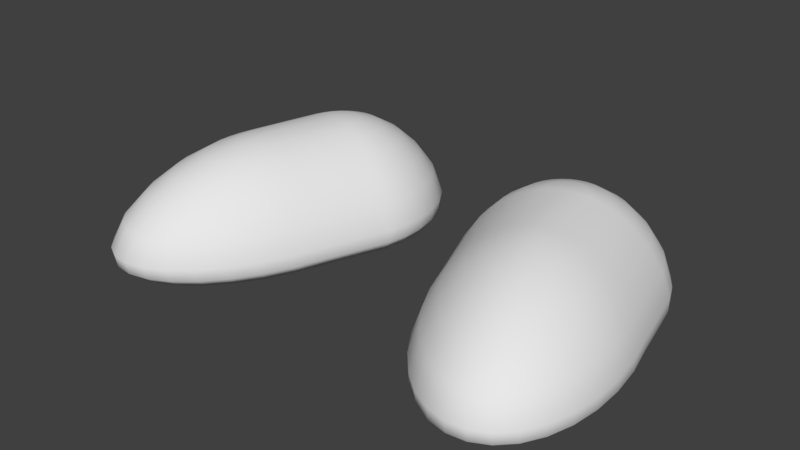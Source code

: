# Source: Feet.blend  (saved by Blender 2.78.0; exported with 4.5.12 LTS)
import bpy
from mathutils import Matrix  # noqa: F401  (used for matrix-valued properties, if any)

bpy.ops.wm.read_factory_settings(use_empty=True)
scene = bpy.context.scene
scene.name = 'Scene'

# ---- collections
col_collection_1 = bpy.data.collections.new('Collection 1'); scene.collection.children.link(col_collection_1)

# ---- world
world_world = bpy.data.worlds.new('World'); scene.world = world_world
world_world.color = (0.05088, 0.05088, 0.05088)
world_world.use_sun_shadow = False
world_world.sun_shadow_jitter_overblur = 0.0
world_world.cycles.sampling_method = 'MANUAL'

# ---- meshes
me_sphere = bpy.data.meshes.new('Sphere')
me_sphere.from_pydata([(0.1295, 0.1034, -0.03031), (0.1491, 0.1008, -0.03616), (0.168, 0.09321, -0.0418), (0.1854, 0.08082, -0.04699), (0.2006, 0.06415, -0.05154), (0.2131, 0.04383, -0.05527), (0.2211, 0.02066, -0.05718), (0.2217, 0.008721, -0.05573), (0.2169, 7.179e-09, -0.05224), (0.1475, 0.1008, -0.04036), (0.1647, 0.09321, -0.05002), (0.1806, 0.08082, -0.05893), (0.1946, 0.06415, -0.06673), (0.206, 0.04383, -0.07314), (0.2133, 0.02066, -0.07672), (0.2139, 0.008721, -0.07531), (0.2096, 6.373e-09, -0.07067), (0.1099, 0.1008, -0.02445), (0.06637, 1.19e-08, 0.05576), (0.06219, 0.008721, 0.06016), (0.063, 0.02066, 0.06238), (0.07059, 0.04383, 0.06081), (0.08242, 0.06415, 0.05728), (0.09683, 0.08082, 0.05298), (0.1133, 0.09321, 0.04807), (0.1311, 0.1008, 0.04274), (0.09105, 0.09321, -0.01882), (0.07366, 0.08082, -0.01363), (0.05843, 0.06415, -0.00908), (0.04593, 0.04383, -0.005346), (0.03823, 0.02066, -0.002587), (0.03853, 0.008721, -0.001053), (0.04444, 9.429e-09, -0.0007468), (0.04044, 8.58e-09, -0.02017), (0.03429, 0.008721, -0.02168), (0.034, 0.02066, -0.02318), (0.04205, 0.04383, -0.02418), (0.05514, 0.06415, -0.02509), (0.07108, 0.08082, -0.02621), (0.2295, 9.77e-09, 0.007044), (0.2354, 0.008721, 0.008424), (0.236, 0.02066, 0.01073), (0.2288, 0.04383, 0.01358), (0.2169, 0.06415, 0.01712), (0.2025, 0.08082, 0.02142), (0.1861, 0.09321, 0.02633), (0.1682, 0.1008, 0.03166), (0.08926, 0.09321, -0.02749), (0.109, 0.1008, -0.02887), (0.1089, 0.1008, -0.03334), (0.08903, 0.09321, -0.03626), (0.07073, 0.08082, -0.03895), (0.0547, 0.06415, -0.04131), (0.04154, 0.04383, -0.04324), (0.2365, 1.105e-08, 0.03627), (0.2429, 0.008721, 0.03946), (0.2434, 0.02066, 0.04172), (0.2356, 0.04383, 0.04192), (0.2227, 0.06415, 0.04122), (0.2071, 0.08082, 0.04036), (0.1892, 0.09321, 0.03937), (0.1698, 0.1008, 0.03831), (0.03344, 0.02066, -0.04403), (0.03373, 0.008721, -0.04256), (0.03992, 7.721e-09, -0.03983), (0.04288, 6.884e-09, -0.05899), (0.03687, 0.008721, -0.0629), (0.03658, 0.02066, -0.06433), (0.04441, 0.04383, -0.06181), (0.2402, 1.232e-08, 0.06532), (0.2467, 0.008721, 0.07031), (0.2472, 0.02066, 0.07251), (0.2391, 0.04383, 0.07008), (0.2257, 0.06415, 0.06516), (0.2094, 0.08082, 0.05917), (0.1908, 0.09321, 0.05233), (0.1707, 0.1008, 0.04491), (0.05714, 0.06415, -0.0571), (0.07265, 0.08082, -0.05136), (0.09035, 0.09321, -0.04481), (0.1096, 0.1008, -0.0377), (0.111, 0.1008, -0.04177), (0.09317, 0.09321, -0.0528), (0.07675, 0.08082, -0.06296), (0.2402, 1.353e-08, 0.09306), (0.2468, 0.008721, 0.09976), (0.2473, 0.02066, 0.1019), (0.2391, 0.04383, 0.09698), (0.2258, 0.06415, 0.08804), (0.2095, 0.08082, 0.07714), (0.1909, 0.09321, 0.06471), (0.1707, 0.1008, 0.05123), (0.06236, 0.06415, -0.07186), (0.05055, 0.04383, -0.07917), (0.04329, 0.02066, -0.08331), (0.0436, 0.008721, -0.08191), (0.04921, 6.101e-09, -0.07689), (0.05867, 5.403e-09, -0.09286), (0.05364, 0.008721, -0.09887), (0.2368, 1.464e-08, 0.1184), (0.2431, 0.008721, 0.1267), (0.2436, 0.02066, 0.1288), (0.2358, 0.04383, 0.1216), (0.2229, 0.06415, 0.109), (0.2072, 0.08082, 0.09358), (0.1893, 0.09321, 0.07603), (0.1699, 0.1008, 0.057), (0.05332, 0.02066, -0.1002), (0.05972, 0.04383, -0.09465), (0.07016, 0.06415, -0.08503), (0.08288, 0.08082, -0.0733), (0.0974, 0.09321, -0.05992), (0.1131, 0.1008, -0.0454), (0.1159, 0.1008, -0.04846), (0.2299, 1.56e-08, 0.1405), (0.2358, 0.008721, 0.1501), (0.2363, 0.02066, 0.1522), (0.2291, 0.04383, 0.1429), (0.2172, 0.06415, 0.1271), (0.2027, 0.08082, 0.1078), (0.1862, 0.09321, 0.08586), (0.1683, 0.1008, 0.06201), (0.1029, 0.09321, -0.06591), (0.09081, 0.08082, -0.08199), (0.08025, 0.06415, -0.09609), (0.07158, 0.04383, -0.1077), (0.06629, 0.02066, -0.1145), (0.06663, 0.008721, -0.1131), (0.0709, 4.817e-09, -0.1063), (0.2198, 1.638e-08, 0.1583), (0.2252, 0.008721, 0.169), (0.2257, 0.02066, 0.1711), (0.2194, 0.04383, 0.1602), (0.209, 0.06415, 0.1418), (0.1962, 0.08082, 0.1194), (0.1818, 0.09321, 0.09382), (0.166, 0.1008, 0.06606), (0.08543, 4.364e-09, -0.1166), (0.08206, 0.008721, -0.1241), (0.08169, 0.02066, -0.1254), (0.08567, 0.04383, -0.1177), (0.09222, 0.06415, -0.1046), (0.1002, 0.08082, -0.0887), (0.1093, 0.09321, -0.07053), (0.207, 1.695e-08, 0.1712), (0.2116, 0.008721, 0.1828), (0.2121, 0.02066, 0.1848), (0.207, 0.04383, 0.1728), (0.1984, 0.06415, 0.1525), (0.188, 0.08082, 0.1278), (0.176, 0.09321, 0.0996), (0.1631, 0.1008, 0.06901), (0.1192, 0.1008, -0.05081), (0.1229, 0.1008, -0.05238), (0.1166, 0.09321, -0.0736), (0.1108, 0.08082, -0.09316), (0.1056, 0.06415, -0.1103), (0.1014, 0.04383, -0.1244), (0.09893, 0.02066, -0.1327), (0.192, 1.728e-08, 0.1788), (0.1956, 0.008721, 0.1909), (0.1962, 0.02066, 0.1929), (0.1924, 0.04383, 0.1801), (0.186, 0.06415, 0.1588), (0.1782, 0.08082, 0.1327), (0.1693, 0.09321, 0.103), (0.1597, 0.1008, 0.07074), (0.09933, 0.008721, -0.1314), (0.1017, 4.063e-09, -0.1235), (0.1191, 3.925e-09, -0.1267), (0.1178, 0.008721, -0.1348), (0.1174, 0.02066, -0.1361), (0.1183, 0.04383, -0.1274), (0.12, 0.06415, -0.1129), (0.1752, 1.736e-08, 0.1808), (0.1778, 0.008721, 0.1929), (0.1784, 0.02066, 0.1949), (0.1761, 0.04383, 0.182), (0.1722, 0.06415, 0.1603), (0.1673, 0.08082, 0.134), (0.1618, 0.09321, 0.1038), (0.1559, 0.1008, 0.07117), (0.122, 0.08082, -0.0952), (0.1243, 0.09321, -0.07501), (0.1269, 0.1008, -0.0531), (0.1309, 0.1008, -0.05294), (0.1323, 0.09321, -0.0747), (0.1336, 0.08082, -0.09476), (0.1347, 0.06415, -0.1123), (0.1574, 1.72e-08, 0.1769), (0.1589, 0.008721, 0.1888), (0.1595, 0.02066, 0.1908), (0.1588, 0.04383, 0.1783), (0.1575, 0.06415, 0.1572), (0.1558, 0.08082, 0.1315), (0.1539, 0.09321, 0.1021), (0.1518, 0.1008, 0.07031), (0.1356, 0.04383, -0.1268), (0.1363, 0.02066, -0.1354), (0.1367, 0.008721, -0.134), (0.1369, 3.955e-09, -0.126), (0.1545, 4.153e-09, -0.1215), (0.1554, 0.008721, -0.1292), (0.1549, 0.02066, -0.1306), (0.1526, 0.04383, -0.1224), (0.1392, 1.678e-08, 0.1675), (0.1396, 0.008721, 0.1788), (0.1402, 0.02066, 0.1809), (0.1412, 0.04383, 0.1692), (0.1425, 0.06415, 0.1494), (0.144, 0.08082, 0.1254), (0.1458, 0.09321, 0.09794), (0.1477, 0.1008, 0.06816), (0.1497, 0.1034, 0.0372), (0.1492, 0.06415, -0.1086), (0.1449, 0.08082, -0.09183), (0.1401, 0.09321, -0.07269), (0.1349, 0.1008, -0.05191), (0.1387, 0.1008, -0.05006), (0.1476, 0.09321, -0.06904), (0.1557, 0.08082, -0.08654), (0.1214, 1.614e-08, 0.1529), (0.1206, 0.008721, 0.1633), (0.1213, 0.02066, 0.1653), (0.1239, 0.04383, 0.155), (0.1278, 0.06415, 0.1374), (0.1325, 0.08082, 0.1159), (0.1378, 0.09321, 0.0914), (0.1436, 0.1008, 0.06483), (0.1629, 0.06415, -0.1019), (0.1688, 0.04383, -0.1145), (0.1726, 0.02066, -0.1219), (0.1731, 0.008721, -0.1206), (0.1711, 4.51e-09, -0.1133), (0.1863, 5.012e-09, -0.1018), (0.1891, 0.008721, -0.1084), (0.1046, 1.53e-08, 0.1336), (0.1028, 0.008721, 0.1428), (0.1035, 0.02066, 0.1449), (0.1076, 0.04383, 0.1362), (0.1139, 0.06415, 0.1214), (0.1216, 0.08082, 0.1034), (0.1303, 0.09321, 0.08279), (0.1398, 0.1008, 0.06044), (0.1886, 0.02066, -0.1097), (0.1834, 0.04383, -0.1033), (0.1754, 0.06415, -0.0924), (0.1655, 0.08082, -0.07909), (0.1543, 0.09321, -0.06391), (0.1422, 0.1008, -0.04744), (0.1451, 0.1008, -0.04416), (0.08943, 1.428e-08, 0.1103), (0.08667, 0.008721, 0.1181), (0.08745, 0.02066, 0.1202), (0.09294, 0.04383, 0.1137), (0.1014, 0.06415, 0.1023), (0.1118, 0.08082, 0.08833), (0.1236, 0.09321, 0.07242), (0.1364, 0.1008, 0.05515), (0.1601, 0.09321, -0.05749), (0.1739, 0.08082, -0.06977), (0.1861, 0.06415, -0.08053), (0.196, 0.04383, -0.08936), (0.2023, 0.02066, -0.09446), (0.2029, 0.008721, -0.09308), (0.1992, 5.641e-09, -0.08741), (0.07653, 1.314e-08, 0.08405), (0.07297, 0.008721, 0.0902), (0.07377, 0.02066, 0.09238), (0.08044, 0.04383, 0.08825), (0.09079, 0.06415, 0.08061), (0.1034, 0.08082, 0.07131), (0.1178, 0.09321, 0.06069), (0.1334, 0.1008, 0.04918), (-0.1295, 0.1034, -0.03031), (-0.1491, 0.1008, -0.03616), (-0.168, 0.09321, -0.0418), (-0.1854, 0.08082, -0.04699), (-0.2006, 0.06415, -0.05154), (-0.2131, 0.04383, -0.05527), (-0.2211, 0.02066, -0.05718), (-0.2217, 0.008721, -0.05573), (-0.2169, 7.179e-09, -0.05224), (-0.1475, 0.1008, -0.04036), (-0.1647, 0.09321, -0.05002), (-0.1806, 0.08082, -0.05893), (-0.1946, 0.06415, -0.06673), (-0.206, 0.04383, -0.07314), (-0.2133, 0.02066, -0.07672), (-0.2139, 0.008721, -0.07531), (-0.2096, 6.373e-09, -0.07067), (-0.1099, 0.1008, -0.02445), (-0.06637, 1.19e-08, 0.05576), (-0.06219, 0.008721, 0.06016), (-0.063, 0.02066, 0.06238), (-0.07059, 0.04383, 0.06081), (-0.08242, 0.06415, 0.05728), (-0.09683, 0.08082, 0.05298), (-0.1133, 0.09321, 0.04807), (-0.1311, 0.1008, 0.04274), (-0.09105, 0.09321, -0.01882), (-0.07366, 0.08082, -0.01363), (-0.05843, 0.06415, -0.00908), (-0.04593, 0.04383, -0.005346), (-0.03823, 0.02066, -0.002587), (-0.03853, 0.008721, -0.001053), (-0.04444, 9.429e-09, -0.0007468), (-0.04044, 8.58e-09, -0.02017), (-0.03429, 0.008721, -0.02168), (-0.034, 0.02066, -0.02318), (-0.04205, 0.04383, -0.02418), (-0.05514, 0.06415, -0.02509), (-0.07108, 0.08082, -0.02621), (-0.2295, 9.77e-09, 0.007044), (-0.2354, 0.008721, 0.008424), (-0.236, 0.02066, 0.01073), (-0.2288, 0.04383, 0.01358), (-0.2169, 0.06415, 0.01712), (-0.2025, 0.08082, 0.02142), (-0.1861, 0.09321, 0.02633), (-0.1682, 0.1008, 0.03166), (-0.08926, 0.09321, -0.02749), (-0.109, 0.1008, -0.02887), (-0.1089, 0.1008, -0.03334), (-0.08903, 0.09321, -0.03626), (-0.07073, 0.08082, -0.03895), (-0.0547, 0.06415, -0.04131), (-0.04154, 0.04383, -0.04324), (-0.2365, 1.105e-08, 0.03627), (-0.2429, 0.008721, 0.03946), (-0.2434, 0.02066, 0.04172), (-0.2356, 0.04383, 0.04192), (-0.2227, 0.06415, 0.04122), (-0.2071, 0.08082, 0.04036), (-0.1892, 0.09321, 0.03937), (-0.1698, 0.1008, 0.03831), (-0.03344, 0.02066, -0.04403), (-0.03373, 0.008721, -0.04256), (-0.03992, 7.721e-09, -0.03983), (-0.04288, 6.884e-09, -0.05899), (-0.03687, 0.008721, -0.0629), (-0.03658, 0.02066, -0.06433), (-0.04441, 0.04383, -0.06181), (-0.2402, 1.232e-08, 0.06532), (-0.2467, 0.008721, 0.07031), (-0.2472, 0.02066, 0.07251), (-0.2391, 0.04383, 0.07008), (-0.2257, 0.06415, 0.06516), (-0.2094, 0.08082, 0.05917), (-0.1908, 0.09321, 0.05233), (-0.1707, 0.1008, 0.04491), (-0.05714, 0.06415, -0.0571), (-0.07265, 0.08082, -0.05136), (-0.09035, 0.09321, -0.04481), (-0.1096, 0.1008, -0.0377), (-0.111, 0.1008, -0.04177), (-0.09317, 0.09321, -0.0528), (-0.07675, 0.08082, -0.06296), (-0.2402, 1.353e-08, 0.09306), (-0.2468, 0.008721, 0.09976), (-0.2473, 0.02066, 0.1019), (-0.2391, 0.04383, 0.09698), (-0.2258, 0.06415, 0.08804), (-0.2095, 0.08082, 0.07714), (-0.1909, 0.09321, 0.06471), (-0.1707, 0.1008, 0.05123), (-0.06236, 0.06415, -0.07186), (-0.05055, 0.04383, -0.07917), (-0.04329, 0.02066, -0.08331), (-0.0436, 0.008721, -0.08191), (-0.04921, 6.101e-09, -0.07689), (-0.05867, 5.403e-09, -0.09286), (-0.05364, 0.008721, -0.09887), (-0.2368, 1.464e-08, 0.1184), (-0.2431, 0.008721, 0.1267), (-0.2436, 0.02066, 0.1288), (-0.2358, 0.04383, 0.1216), (-0.2229, 0.06415, 0.109), (-0.2072, 0.08082, 0.09358), (-0.1893, 0.09321, 0.07603), (-0.1699, 0.1008, 0.057), (-0.05332, 0.02066, -0.1002), (-0.05972, 0.04383, -0.09465), (-0.07016, 0.06415, -0.08503), (-0.08288, 0.08082, -0.0733), (-0.0974, 0.09321, -0.05992), (-0.1131, 0.1008, -0.0454), (-0.1159, 0.1008, -0.04846), (-0.2299, 1.56e-08, 0.1405), (-0.2358, 0.008721, 0.1501), (-0.2363, 0.02066, 0.1522), (-0.2291, 0.04383, 0.1429), (-0.2172, 0.06415, 0.1271), (-0.2027, 0.08082, 0.1078), (-0.1862, 0.09321, 0.08586), (-0.1683, 0.1008, 0.06201), (-0.1029, 0.09321, -0.06591), (-0.09081, 0.08082, -0.08199), (-0.08025, 0.06415, -0.09609), (-0.07158, 0.04383, -0.1077), (-0.06629, 0.02066, -0.1145), (-0.06663, 0.008721, -0.1131), (-0.0709, 4.817e-09, -0.1063), (-0.2198, 1.638e-08, 0.1583), (-0.2252, 0.008721, 0.169), (-0.2257, 0.02066, 0.1711), (-0.2194, 0.04383, 0.1602), (-0.209, 0.06415, 0.1418), (-0.1962, 0.08082, 0.1194), (-0.1818, 0.09321, 0.09382), (-0.166, 0.1008, 0.06606), (-0.08543, 4.364e-09, -0.1166), (-0.08206, 0.008721, -0.1241), (-0.08169, 0.02066, -0.1254), (-0.08567, 0.04383, -0.1177), (-0.09222, 0.06415, -0.1046), (-0.1002, 0.08082, -0.0887), (-0.1093, 0.09321, -0.07053), (-0.207, 1.695e-08, 0.1712), (-0.2116, 0.008721, 0.1828), (-0.2121, 0.02066, 0.1848), (-0.207, 0.04383, 0.1728), (-0.1984, 0.06415, 0.1525), (-0.188, 0.08082, 0.1278), (-0.176, 0.09321, 0.0996), (-0.1631, 0.1008, 0.06901), (-0.1192, 0.1008, -0.05081), (-0.1229, 0.1008, -0.05238), (-0.1166, 0.09321, -0.0736), (-0.1108, 0.08082, -0.09316), (-0.1056, 0.06415, -0.1103), (-0.1014, 0.04383, -0.1244), (-0.09893, 0.02066, -0.1327), (-0.192, 1.728e-08, 0.1788), (-0.1956, 0.008721, 0.1909), (-0.1962, 0.02066, 0.1929), (-0.1924, 0.04383, 0.1801), (-0.186, 0.06415, 0.1588), (-0.1782, 0.08082, 0.1327), (-0.1693, 0.09321, 0.103), (-0.1597, 0.1008, 0.07074), (-0.09933, 0.008721, -0.1314), (-0.1017, 4.063e-09, -0.1235), (-0.1191, 3.925e-09, -0.1267), (-0.1178, 0.008721, -0.1348), (-0.1174, 0.02066, -0.1361), (-0.1183, 0.04383, -0.1274), (-0.12, 0.06415, -0.1129), (-0.1752, 1.736e-08, 0.1808), (-0.1778, 0.008721, 0.1929), (-0.1784, 0.02066, 0.1949), (-0.1761, 0.04383, 0.182), (-0.1722, 0.06415, 0.1603), (-0.1673, 0.08082, 0.134), (-0.1618, 0.09321, 0.1038), (-0.1559, 0.1008, 0.07117), (-0.122, 0.08082, -0.0952), (-0.1243, 0.09321, -0.07501), (-0.1269, 0.1008, -0.0531), (-0.1309, 0.1008, -0.05294), (-0.1323, 0.09321, -0.0747), (-0.1336, 0.08082, -0.09476), (-0.1347, 0.06415, -0.1123), (-0.1574, 1.72e-08, 0.1769), (-0.1589, 0.008721, 0.1888), (-0.1595, 0.02066, 0.1908), (-0.1588, 0.04383, 0.1783), (-0.1575, 0.06415, 0.1572), (-0.1558, 0.08082, 0.1315), (-0.1539, 0.09321, 0.1021), (-0.1518, 0.1008, 0.07031), (-0.1356, 0.04383, -0.1268), (-0.1363, 0.02066, -0.1354), (-0.1367, 0.008721, -0.134), (-0.1369, 3.955e-09, -0.126), (-0.1545, 4.153e-09, -0.1215), (-0.1554, 0.008721, -0.1292), (-0.1549, 0.02066, -0.1306), (-0.1526, 0.04383, -0.1224), (-0.1392, 1.678e-08, 0.1675), (-0.1396, 0.008721, 0.1788), (-0.1402, 0.02066, 0.1809), (-0.1412, 0.04383, 0.1692), (-0.1425, 0.06415, 0.1494), (-0.144, 0.08082, 0.1254), (-0.1458, 0.09321, 0.09794), (-0.1477, 0.1008, 0.06816), (-0.1497, 0.1034, 0.0372), (-0.1492, 0.06415, -0.1086), (-0.1449, 0.08082, -0.09183), (-0.1401, 0.09321, -0.07269), (-0.1349, 0.1008, -0.05191), (-0.1387, 0.1008, -0.05006), (-0.1476, 0.09321, -0.06904), (-0.1557, 0.08082, -0.08654), (-0.1214, 1.614e-08, 0.1529), (-0.1206, 0.008721, 0.1633), (-0.1213, 0.02066, 0.1653), (-0.1239, 0.04383, 0.155), (-0.1278, 0.06415, 0.1374), (-0.1325, 0.08082, 0.1159), (-0.1378, 0.09321, 0.0914), (-0.1436, 0.1008, 0.06483), (-0.1629, 0.06415, -0.1019), (-0.1688, 0.04383, -0.1145), (-0.1726, 0.02066, -0.1219), (-0.1731, 0.008721, -0.1206), (-0.1711, 4.51e-09, -0.1133), (-0.1863, 5.012e-09, -0.1018), (-0.1891, 0.008721, -0.1084), (-0.1046, 1.53e-08, 0.1336), (-0.1028, 0.008721, 0.1428), (-0.1035, 0.02066, 0.1449), (-0.1076, 0.04383, 0.1362), (-0.1139, 0.06415, 0.1214), (-0.1216, 0.08082, 0.1034), (-0.1303, 0.09321, 0.08279), (-0.1398, 0.1008, 0.06044), (-0.1886, 0.02066, -0.1097), (-0.1834, 0.04383, -0.1033), (-0.1754, 0.06415, -0.0924), (-0.1655, 0.08082, -0.07909), (-0.1543, 0.09321, -0.06391), (-0.1422, 0.1008, -0.04744), (-0.1451, 0.1008, -0.04416), (-0.08943, 1.428e-08, 0.1103), (-0.08667, 0.008721, 0.1181), (-0.08745, 0.02066, 0.1202), (-0.09294, 0.04383, 0.1137), (-0.1014, 0.06415, 0.1023), (-0.1118, 0.08082, 0.08833), (-0.1236, 0.09321, 0.07242), (-0.1364, 0.1008, 0.05515), (-0.1601, 0.09321, -0.05749), (-0.1739, 0.08082, -0.06977), (-0.1861, 0.06415, -0.08053), (-0.196, 0.04383, -0.08936), (-0.2023, 0.02066, -0.09446), (-0.2029, 0.008721, -0.09308), (-0.1992, 5.641e-09, -0.08741), (-0.07653, 1.314e-08, 0.08405), (-0.07297, 0.008721, 0.0902), (-0.07377, 0.02066, 0.09238), (-0.08044, 0.04383, 0.08825), (-0.09079, 0.06415, 0.08061), (-0.1034, 0.08082, 0.07131), (-0.1178, 0.09321, 0.06069), (-0.1334, 0.1008, 0.04918)], [], [(17, 0, 48), (80, 0, 81), (152, 0, 153), (40, 39, 8, 7), (20, 21, 29, 30), (46, 45, 2, 1), (19, 20, 30, 31), (42, 41, 6, 5), (43, 42, 5, 4), (213, 46, 1, 0), (18, 19, 31, 32), (44, 43, 4, 3), (113, 0, 152), (81, 0, 112), (112, 0, 113), (25, 213, 0, 17), (45, 46, 61, 60), (9, 0, 1), (250, 0, 9), (39, 40, 55, 54), (218, 0, 249), (153, 0, 184), (217, 0, 218), (185, 0, 217), (249, 0, 250), (42, 43, 58, 57), (44, 45, 60, 59), (41, 42, 57, 56), (43, 44, 59, 58), (40, 41, 56, 55), (12, 11, 3, 4), (52, 51, 78, 77), (57, 58, 73, 72), (59, 60, 75, 74), (56, 57, 72, 71), (55, 56, 71, 70), (58, 59, 74, 73), (60, 61, 76, 75), (68, 77, 92, 93), (65, 66, 95, 96), (54, 55, 70, 69), (36, 37, 52, 53), (15, 14, 6, 7), (27, 26, 47, 38), (259, 250, 9, 10), (247, 248, 259, 260), (69, 70, 85, 84), (216, 217, 218, 219), (108, 109, 124, 125), (188, 187, 215, 214), (138, 139, 158, 167), (244, 245, 262, 263), (72, 73, 88, 87), (74, 75, 90, 89), (71, 72, 87, 86), (70, 71, 86, 85), (73, 74, 89, 88), (75, 76, 91, 90), (26, 17, 48, 47), (87, 88, 103, 102), (89, 90, 105, 104), (86, 87, 102, 101), (85, 86, 101, 100), (88, 89, 104, 103), (90, 91, 106, 105), (30, 29, 36, 35), (31, 30, 35, 34), (84, 85, 100, 99), (29, 28, 37, 36), (262, 261, 12, 13), (32, 31, 34, 33), (28, 27, 38, 37), (104, 105, 120, 119), (101, 102, 117, 116), (99, 100, 115, 114), (100, 101, 116, 115), (105, 106, 121, 120), (53, 52, 77, 68), (35, 36, 53, 62), (34, 35, 62, 63), (47, 48, 49, 50), (37, 38, 51, 52), (103, 104, 119, 118), (38, 47, 50, 51), (102, 103, 118, 117), (63, 62, 67, 66), (67, 68, 93, 94), (50, 49, 80, 79), (64, 63, 66, 65), (62, 53, 68, 67), (66, 67, 94, 95), (117, 118, 133, 132), (119, 120, 135, 134), (116, 117, 132, 131), (115, 116, 131, 130), (118, 119, 134, 133), (120, 121, 136, 135), (78, 79, 82, 83), (77, 78, 83, 92), (114, 115, 130, 129), (131, 132, 147, 146), (130, 131, 146, 145), (133, 134, 149, 148), (135, 136, 151, 150), (92, 83, 110, 109), (93, 92, 109, 108), (129, 130, 145, 144), (83, 82, 111, 110), (79, 80, 81, 82), (96, 95, 98, 97), (94, 93, 108, 107), (82, 81, 112, 111), (132, 133, 148, 147), (134, 135, 150, 149), (97, 98, 127, 128), (110, 111, 122, 123), (109, 110, 123, 124), (147, 148, 163, 162), (149, 150, 165, 164), (146, 147, 162, 161), (145, 146, 161, 160), (148, 149, 164, 163), (150, 151, 166, 165), (128, 127, 138, 137), (125, 124, 141, 140), (144, 145, 160, 159), (111, 112, 113, 122), (107, 108, 125, 126), (163, 164, 179, 178), (165, 166, 181, 180), (143, 152, 153, 154), (142, 143, 154, 155), (159, 160, 175, 174), (140, 141, 156, 157), (126, 125, 140, 139), (122, 113, 152, 143), (124, 123, 142, 141), (141, 142, 155, 156), (162, 163, 178, 177), (164, 165, 180, 179), (161, 162, 177, 176), (160, 161, 176, 175), (154, 153, 184, 183), (167, 158, 171, 170), (177, 178, 193, 192), (179, 180, 195, 194), (176, 177, 192, 191), (175, 176, 191, 190), (178, 179, 194, 193), (180, 181, 196, 195), (158, 157, 172, 171), (155, 154, 183, 182), (174, 175, 190, 189), (157, 156, 173, 172), (139, 140, 157, 158), (156, 155, 182, 173), (170, 171, 198, 199), (182, 183, 186, 187), (189, 190, 206, 205), (173, 182, 187, 188), (168, 167, 170, 169), (183, 184, 185, 186), (169, 170, 199, 200), (172, 173, 188, 197), (192, 193, 209, 208), (194, 195, 211, 210), (191, 192, 208, 207), (190, 191, 207, 206), (193, 194, 210, 209), (195, 196, 212, 211), (203, 204, 230, 231), (208, 209, 225, 224), (210, 211, 227, 226), (207, 208, 224, 223), (206, 207, 223, 222), (209, 210, 226, 225), (211, 212, 228, 227), (204, 214, 229, 230), (202, 203, 231, 232), (205, 206, 222, 221), (215, 216, 219, 220), (200, 199, 202, 201), (214, 215, 220, 229), (197, 188, 214, 204), (231, 230, 245, 244), (221, 222, 237, 236), (230, 229, 246, 245), (201, 202, 232, 233), (232, 231, 244, 235), (233, 232, 235, 234), (219, 218, 249, 248), (224, 225, 240, 239), (226, 227, 242, 241), (223, 224, 239, 238), (222, 223, 238, 237), (225, 226, 241, 240), (227, 228, 243, 242), (229, 220, 247, 246), (245, 246, 261, 262), (239, 240, 255, 254), (241, 242, 257, 256), (238, 239, 254, 253), (237, 238, 253, 252), (240, 241, 256, 255), (242, 243, 258, 257), (263, 262, 13, 14), (246, 247, 260, 261), (236, 237, 252, 251), (248, 249, 250, 259), (220, 219, 248, 247), (235, 244, 263, 264), (234, 235, 264, 265), (251, 252, 267, 266), (261, 260, 11, 12), (260, 259, 10, 11), (265, 264, 15, 16), (264, 263, 14, 15), (10, 9, 1, 2), (254, 255, 270, 269), (256, 257, 272, 271), (253, 254, 269, 268), (252, 253, 268, 267), (255, 256, 271, 270), (257, 258, 273, 272), (14, 13, 5, 6), (16, 15, 7, 8), (41, 40, 7, 6), (45, 44, 3, 2), (24, 25, 17, 26), (23, 24, 26, 27), (22, 23, 27, 28), (16, 8, 39, 54, 69, 84, 99, 114, 129, 144, 159, 174, 189, 205, 221, 236, 251, 266, 18, 32, 33, 64, 65, 96, 97, 128, 137, 168, 169, 200, 201, 233, 234, 265), (21, 22, 28, 29), (46, 213, 61), (184, 0, 185), (13, 12, 4, 5), (61, 213, 76), (76, 213, 91), (127, 126, 139, 138), (11, 10, 2, 3), (91, 213, 106), (106, 213, 121), (33, 34, 63, 64), (51, 50, 79, 78), (121, 213, 136), (136, 213, 151), (95, 94, 107, 98), (98, 107, 126, 127), (151, 213, 166), (166, 213, 181), (123, 122, 143, 142), (137, 138, 167, 168), (181, 213, 196), (196, 213, 212), (171, 172, 197, 198), (199, 198, 203, 202), (212, 213, 228), (228, 213, 243), (198, 197, 204, 203), (243, 213, 258), (186, 185, 217, 216), (258, 213, 273), (187, 186, 216, 215), (269, 270, 22, 21), (271, 272, 24, 23), (268, 269, 21, 20), (267, 268, 20, 19), (270, 271, 23, 22), (272, 273, 25, 24), (49, 0, 80), (48, 0, 49), (273, 213, 25), (266, 267, 19, 18), (291, 322, 274), (354, 355, 274), (426, 427, 274), (314, 281, 282, 313), (294, 304, 303, 295), (320, 275, 276, 319), (293, 305, 304, 294), (316, 279, 280, 315), (317, 278, 279, 316), (487, 274, 275, 320), (292, 306, 305, 293), (318, 277, 278, 317), (387, 426, 274), (355, 386, 274), (386, 387, 274), (299, 291, 274, 487), (319, 334, 335, 320), (283, 275, 274), (524, 283, 274), (313, 328, 329, 314), (492, 523, 274), (427, 458, 274), (491, 492, 274), (459, 491, 274), (523, 524, 274), (316, 331, 332, 317), (318, 333, 334, 319), (315, 330, 331, 316), (317, 332, 333, 318), (314, 329, 330, 315), (286, 278, 277, 285), (326, 351, 352, 325), (331, 346, 347, 332), (333, 348, 349, 334), (330, 345, 346, 331), (329, 344, 345, 330), (332, 347, 348, 333), (334, 349, 350, 335), (342, 367, 366, 351), (339, 370, 369, 340), (328, 343, 344, 329), (310, 327, 326, 311), (289, 281, 280, 288), (301, 312, 321, 300), (533, 284, 283, 524), (521, 534, 533, 522), (343, 358, 359, 344), (490, 493, 492, 491), (382, 399, 398, 383), (462, 488, 489, 461), (412, 441, 432, 413), (518, 537, 536, 519), (346, 361, 362, 347), (348, 363, 364, 349), (345, 360, 361, 346), (344, 359, 360, 345), (347, 362, 363, 348), (349, 364, 365, 350), (300, 321, 322, 291), (361, 376, 377, 362), (363, 378, 379, 364), (360, 375, 376, 361), (359, 374, 375, 360), (362, 377, 378, 363), (364, 379, 380, 365), (304, 309, 310, 303), (305, 308, 309, 304), (358, 373, 374, 359), (303, 310, 311, 302), (536, 287, 286, 535), (306, 307, 308, 305), (302, 311, 312, 301), (378, 393, 394, 379), (375, 390, 391, 376), (373, 388, 389, 374), (374, 389, 390, 375), (379, 394, 395, 380), (327, 342, 351, 326), (309, 336, 327, 310), (308, 337, 336, 309), (321, 324, 323, 322), (311, 326, 325, 312), (377, 392, 393, 378), (312, 325, 324, 321), (376, 391, 392, 377), (337, 340, 341, 336), (341, 368, 367, 342), (324, 353, 354, 323), (338, 339, 340, 337), (336, 341, 342, 327), (340, 369, 368, 341), (391, 406, 407, 392), (393, 408, 409, 394), (390, 405, 406, 391), (389, 404, 405, 390), (392, 407, 408, 393), (394, 409, 410, 395), (352, 357, 356, 353), (351, 366, 357, 352), (388, 403, 404, 389), (405, 420, 421, 406), (404, 419, 420, 405), (407, 422, 423, 408), (409, 424, 425, 410), (366, 383, 384, 357), (367, 382, 383, 366), (403, 418, 419, 404), (357, 384, 385, 356), (353, 356, 355, 354), (370, 371, 372, 369), (368, 381, 382, 367), (356, 385, 386, 355), (406, 421, 422, 407), (408, 423, 424, 409), (371, 402, 401, 372), (384, 397, 396, 385), (383, 398, 397, 384), (421, 436, 437, 422), (423, 438, 439, 424), (420, 435, 436, 421), (419, 434, 435, 420), (422, 437, 438, 423), (424, 439, 440, 425), (402, 411, 412, 401), (399, 414, 415, 398), (418, 433, 434, 419), (385, 396, 387, 386), (381, 400, 399, 382), (437, 452, 453, 438), (439, 454, 455, 440), (417, 428, 427, 426), (416, 429, 428, 417), (433, 448, 449, 434), (414, 431, 430, 415), (400, 413, 414, 399), (396, 417, 426, 387), (398, 415, 416, 397), (415, 430, 429, 416), (436, 451, 452, 437), (438, 453, 454, 439), (435, 450, 451, 436), (434, 449, 450, 435), (428, 457, 458, 427), (441, 444, 445, 432), (451, 466, 467, 452), (453, 468, 469, 454), (450, 465, 466, 451), (449, 464, 465, 450), (452, 467, 468, 453), (454, 469, 470, 455), (432, 445, 446, 431), (429, 456, 457, 428), (448, 463, 464, 449), (431, 446, 447, 430), (413, 432, 431, 414), (430, 447, 456, 429), (444, 473, 472, 445), (456, 461, 460, 457), (463, 479, 480, 464), (447, 462, 461, 456), (442, 443, 444, 441), (457, 460, 459, 458), (443, 474, 473, 444), (446, 471, 462, 447), (466, 482, 483, 467), (468, 484, 485, 469), (465, 481, 482, 466), (464, 480, 481, 465), (467, 483, 484, 468), (469, 485, 486, 470), (477, 505, 504, 478), (482, 498, 499, 483), (484, 500, 501, 485), (481, 497, 498, 482), (480, 496, 497, 481), (483, 499, 500, 484), (485, 501, 502, 486), (478, 504, 503, 488), (476, 506, 505, 477), (479, 495, 496, 480), (489, 494, 493, 490), (474, 475, 476, 473), (488, 503, 494, 489), (471, 478, 488, 462), (505, 518, 519, 504), (495, 510, 511, 496), (504, 519, 520, 503), (475, 507, 506, 476), (506, 509, 518, 505), (507, 508, 509, 506), (493, 522, 523, 492), (498, 513, 514, 499), (500, 515, 516, 501), (497, 512, 513, 498), (496, 511, 512, 497), (499, 514, 515, 500), (501, 516, 517, 502), (503, 520, 521, 494), (519, 536, 535, 520), (513, 528, 529, 514), (515, 530, 531, 516), (512, 527, 528, 513), (511, 526, 527, 512), (514, 529, 530, 515), (516, 531, 532, 517), (537, 288, 287, 536), (520, 535, 534, 521), (510, 525, 526, 511), (522, 533, 524, 523), (494, 521, 522, 493), (509, 538, 537, 518), (508, 539, 538, 509), (525, 540, 541, 526), (535, 286, 285, 534), (534, 285, 284, 533), (539, 290, 289, 538), (538, 289, 288, 537), (284, 276, 275, 283), (528, 543, 544, 529), (530, 545, 546, 531), (527, 542, 543, 528), (526, 541, 542, 527), (529, 544, 545, 530), (531, 546, 547, 532), (288, 280, 279, 287), (290, 282, 281, 289), (315, 280, 281, 314), (319, 276, 277, 318), (298, 300, 291, 299), (297, 301, 300, 298), (296, 302, 301, 297), (290, 539, 508, 507, 475, 474, 443, 442, 411, 402, 371, 370, 339, 338, 307, 306, 292, 540, 525, 510, 495, 479, 463, 448, 433, 418, 403, 388, 373, 358, 343, 328, 313, 282), (295, 303, 302, 296), (320, 335, 487), (458, 459, 274), (287, 279, 278, 286), (335, 350, 487), (350, 365, 487), (401, 412, 413, 400), (285, 277, 276, 284), (365, 380, 487), (380, 395, 487), (307, 338, 337, 308), (325, 352, 353, 324), (395, 410, 487), (410, 425, 487), (369, 372, 381, 368), (372, 401, 400, 381), (425, 440, 487), (440, 455, 487), (397, 416, 417, 396), (411, 442, 441, 412), (455, 470, 487), (470, 486, 487), (445, 472, 471, 446), (473, 476, 477, 472), (486, 502, 487), (502, 517, 487), (472, 477, 478, 471), (517, 532, 487), (460, 490, 491, 459), (532, 547, 487), (461, 489, 490, 460), (543, 295, 296, 544), (545, 297, 298, 546), (542, 294, 295, 543), (541, 293, 294, 542), (544, 296, 297, 545), (546, 298, 299, 547), (323, 354, 274), (322, 323, 274), (547, 299, 487), (540, 292, 293, 541)])
me_sphere.polygons.foreach_set('use_smooth', [True] * 546)
me_sphere.materials.append(None)
me_sphere.use_remesh_preserve_volume = False
me_sphere.use_remesh_preserve_attributes = False
me_sphere.use_mirror_x = True
me_sphere.update()

# ---- objects
ob_sphere = bpy.data.objects.new('Sphere', me_sphere)

# ---- transforms, parenting, visibility, modifiers, constraints
ob_sphere.location = (0.0, 0.0, 0.0)
ob_sphere.rotation_euler = (1.571, -0.0, 0.0)
ob_sphere.lineart.crease_threshold = 0.0
ob_sphere.use_mesh_mirror_x = True
_vg = ob_sphere.vertex_groups.new(name='hips')
_vg = ob_sphere.vertex_groups.new(name='spine')
_vg = ob_sphere.vertex_groups.new(name='thigh.L')
for _i, _w in zip([0, 1, 2, 3, 4, 5, 6, 7, 8, 9, 10, 11, 12, 13, 14, 15, 16, 17, 18, 19, 20, 21, 22, 23, 24, 25, 26, 27, 28, 29, 30, 31, 32, 33, 34, 35, 36, 37, 38, 39, 40, 41, 42, 43, 44, 45, 46, 47, 48, 50, 51, 52, 53, 54, 55, 56, 57, 58, 59, 60, 61, 62, 63, 64, 65, 66, 67, 68, 69, 70, 71, 72, 73, 74, 75, 76, 77, 78, 79, 80, 81, 82, 83, 84, 85, 86, 87, 88, 89, 90, 91, 92, 93, 94, 95, 96, 97, 98, 99, 100, 101, 102, 103, 104, 105, 106, 107, 108, 109, 110, 111, 112, 113, 114, 115, 116, 117, 118, 119, 120, 121, 122, 123, 124, 125, 126, 127, 128, 129, 130, 131, 132, 133, 134, 135, 136, 137, 138, 139, 140, 141, 142, 143, 144, 145, 146, 147, 148, 149, 150, 151, 152, 153, 154, 155, 156, 157, 158, 159, 160, 161, 162, 163, 164, 165, 166, 167, 168, 169, 170, 171, 172, 173, 174, 175, 176, 177, 178, 179, 180, 181, 182, 183, 184, 185, 186, 187, 188, 189, 190, 191, 192, 193, 194, 195, 196, 197, 198, 199, 200, 201, 202, 203, 204, 205, 206, 207, 208, 209, 210, 211, 212, 213, 214, 215, 216, 217, 218, 219, 220, 221, 222, 223, 224, 225, 226, 227, 228, 229, 230, 231, 232, 233, 234, 235, 236, 237, 238, 239, 240, 241, 242, 243, 244, 245, 246, 247, 248, 249, 250, 251, 252, 253, 254, 255, 256, 257, 258, 259, 260, 261, 262, 263, 264, 265, 266, 267, 268, 269, 270, 271, 272, 273, 274, 275, 276, 277, 278, 279, 280, 281, 282, 283, 284, 285, 286, 287, 288, 289, 290, 291, 292, 293, 294, 295, 296, 297, 298, 299, 300, 301, 302, 303, 304, 305, 306, 307, 308, 309, 310, 311, 312, 313, 314, 315, 316, 317, 318, 319, 320, 321, 322, 323, 324, 325, 326, 327, 328, 329, 330, 331, 332, 333, 334, 335, 336, 337, 338, 339, 340, 341, 342, 343, 344, 345, 346, 347, 348, 349, 350, 351, 352, 353, 354, 355, 356, 357, 358, 359, 360, 361, 362, 363, 364, 365, 366, 367, 368, 369, 370, 371, 372, 373, 374, 375, 376, 377, 378, 379, 380, 381, 382, 383, 384, 385, 386, 387, 388, 389, 390, 391, 392, 393, 394, 395, 396, 397, 398, 399, 400, 401, 402, 403, 404, 405, 406, 407, 408, 409, 410, 411, 412, 413, 414, 415, 416, 417, 418, 419, 420, 421, 422, 423, 424, 425, 426, 427, 428, 429, 430, 431, 432, 433, 434, 435, 436, 437, 438, 439, 440, 441, 442, 443, 444, 445, 446, 447, 448, 449, 450, 451, 452, 453, 454, 455, 456, 457, 458, 459, 460, 461, 462, 463, 464, 465, 466, 467, 468, 469, 470, 471, 472, 473, 474, 475, 476, 477, 478, 479, 480, 481, 482, 483, 484, 485, 486, 487, 488, 489, 490, 491, 492, 493, 494, 495, 496, 497, 498, 499, 500, 501, 502, 503, 504, 505, 506, 507, 508, 509, 510, 511, 512, 513, 514, 515, 516, 517, 518, 519, 520, 521, 522, 523, 524, 525, 526, 527, 528, 529, 530, 531, 532, 533, 534, 535, 536, 537, 538, 539, 540, 541, 542, 543, 544, 545, 546, 547], [0.0, 0.0, 0.0, 0.0, 0.0, 0.0, 0.0, 0.0, 0.0, 0.0, 0.0, 0.0, 0.0, 0.0, 0.0, 0.0, 0.0, 0.0, 0.0, 0.0, 0.0, 0.0, 2.792e-19, 2.053e-19, 1.794e-12, 3.139e-32, 0.0, 0.0, 0.0, 0.0, 0.0, 0.0, 0.0, 0.0, 0.0, 0.0, 0.0, 0.0, 0.0, 0.0, 0.0, 0.0, 0.0, 1.251e-35, 4.693e-31, 2.926e-36, 1.042e-30, 0.0, 0.0, 0.0, 0.0, 0.0, 0.0, 0.0, 0.0, 0.0, 2.298e-37, 4.101e-34, 2.302e-28, 5.312e-26, 5.735e-26, 0.0, 0.0, 0.0, 0.0, 0.0, 0.0, 0.0, 0.0, 0.0, 7.583e-39, 2.803e-45, 0.0, 0.0, 0.0, 1.703e-33, 0.0, 0.0, 0.0, 0.0, 0.0, 0.0, 0.0, 0.0, 0.0, 5.704e-41, 1.401e-45, 0.0, 0.0, 0.0, 1.952e-32, 0.0, 0.0, 0.0, 0.0, 0.0, 0.0, 0.0, 0.0, 0.0, 0.0, 5.353e-43, 0.0, 0.0, 0.0, 1.955e-31, 0.0, 0.0, 0.0, 0.0, 0.0, 0.0, 0.0, 0.0, 0.0, 0.0, 5.269e-38, 0.0, 0.0, 0.0, 1.609e-30, 0.0, 0.0, 0.0, 0.0, 0.0, 0.0, 0.0, 0.0, 0.0, 0.0, 9.21e-34, 3.79e-30, 0.0, 0.0, 2.296e-25, 0.0, 0.0, 0.0, 0.0, 0.0, 0.0, 0.0, 0.0, 0.0, 0.0, 0.0, 2.485e-27, 1.229e-26, 7.343e-27, 6.274e-25, 0.0, 0.0, 0.0, 0.0, 0.0, 0.0, 0.0, 0.0, 0.0, 0.0, 0.0, 1.743e-28, 3.981e-28, 1.714e-29, 1.033e-24, 0.0, 0.0, 0.0, 0.0, 0.0, 0.0, 0.0, 0.0, 0.0, 0.0, 0.0, 1.827e-27, 1.509e-27, 3.028e-29, 4.253e-28, 0.0, 0.0, 0.0, 0.0, 0.0, 0.0, 0.0, 0.0, 0.0, 0.0, 6.793e-17, 6.066e-27, 2.468e-27, 8.748e-25, 2.56e-28, 0.0, 0.0, 0.0, 0.0, 0.0, 0.0, 0.0, 0.0, 0.0, 0.0, 0.0, 3.091e-16, 7.431e-12, 5.873e-23, 4.32e-25, 1.228e-28, 1.875e-33, 0.0, 0.0, 0.0, 0.0, 0.0, 0.0, 0.0, 0.0, 0.0, 0.0, 2.031e-18, 9.413e-12, 9.031e-12, 6.755e-12, 4.078e-29, 0.0, 0.0, 0.0, 0.0, 0.0, 0.0, 0.0, 0.0, 0.0, 1.52e-18, 2.429e-18, 1.008e-11, 9.498e-12, 6.408e-12, 7.49e-30, 0.0, 0.0, 0.0, 0.0, 0.0, 0.0, 0.0, 0.0, 0.0, 1.277e-18, 2.235e-18, 1.115e-18, 6.636e-12, 4.476e-12, 2.197e-12, 0.0, 0.0, 0.0, 0.0, 0.0, 0.0, 0.0, 0.0, 0.0, 0.0, 1.263e-18, 8.079e-19, 4.341e-12, 3.033e-12, 1.645e-12, 0.0, 0.0, 0.0, 0.0, 0.0, 0.0, 0.0, 0.0, 0.0, 0.0, 0.0, 0.0, 0.0, 0.0, 0.0, 0.0, 0.0, 0.0, 0.0, 0.0, 0.0, 0.0, 0.0, 0.0, 0.0, 0.0, 0.0, 0.0, 0.0, 0.0, 0.0, 0.0, 0.0, 0.0, 0.0, 0.0, 0.0, 0.0, 0.0, 0.0, 0.0, 0.0, 0.0, 0.0, 0.0, 0.0, 0.0, 0.0, 0.0, 0.0, 0.0, 0.0, 0.0, 0.0, 0.0, 0.0, 0.0, 0.0, 0.0, 0.0, 0.0, 0.0, 0.0, 0.0, 0.0, 0.0, 0.0, 0.0, 0.0, 0.0, 0.0, 0.0, 0.0, 0.0, 0.0, 0.0, 0.0, 0.0, 0.0, 0.0, 0.0, 0.0, 0.0, 0.0, 0.0, 0.0, 0.0, 0.0, 0.0, 0.0, 0.0, 0.0, 0.0, 0.0, 0.0, 0.0, 0.0, 0.0, 0.0, 0.0, 0.0, 0.0, 0.0, 0.0, 0.0, 0.0, 0.0, 0.0, 0.0, 0.0, 0.0, 0.0, 0.0, 0.0, 0.0, 0.0, 0.0, 0.0, 0.0, 0.0, 0.0, 0.0, 0.0, 0.0, 0.0, 0.0, 0.0, 0.0, 0.0, 0.0, 0.0, 0.0, 0.0, 0.0, 0.0, 0.0, 0.0, 0.0, 0.0, 0.0, 0.0, 0.0, 0.0, 0.0, 0.0, 0.0, 0.0, 0.0, 0.0, 0.0, 0.0, 0.0, 0.0, 0.0, 0.0, 0.0, 0.0, 0.0, 0.0, 0.0, 0.0, 0.0, 0.0, 0.0, 0.0, 0.0, 0.0, 0.0, 0.0, 0.0, 0.0, 0.0, 0.0, 0.0, 0.0, 0.0, 0.0, 0.0, 0.0, 0.0, 0.0, 0.0, 0.0, 0.0, 0.0, 0.0, 0.0, 0.0, 0.0, 0.0, 0.0, 0.0, 0.0, 0.0, 0.0, 0.0, 0.0, 0.0, 0.0, 0.0, 0.0, 0.0, 0.0, 0.0, 0.0, 0.0, 0.0, 0.0, 0.0, 0.0, 0.0, 0.0, 0.0, 0.0, 0.0, 0.0, 0.0, 0.0, 0.0, 0.0, 0.0, 0.0, 0.0, 0.0, 0.0, 0.0, 0.0, 0.0, 0.0, 0.0, 0.0, 0.0, 0.0, 0.0, 0.0, 0.0, 0.0, 0.0, 0.0, 0.0, 0.0, 0.0, 0.0, 0.0, 0.0, 0.0, 0.0, 0.0, 0.0, 0.0, 0.0, 0.0, 0.0, 0.0, 0.0, 0.0, 0.0, 0.0, 0.0, 0.0, 0.0, 0.0, 0.0, 0.0, 0.0, 0.0, 0.0, 0.0, 0.0, 0.0, 0.0, 0.0, 0.0, 0.0]): _vg.add([_i], _w, 'REPLACE')
_vg = ob_sphere.vertex_groups.new(name='shin.L')
for _i, _w in zip([0, 1, 2, 3, 4, 5, 6, 7, 8, 9, 10, 11, 12, 13, 14, 15, 16, 17, 18, 19, 20, 21, 22, 23, 24, 25, 26, 27, 28, 29, 30, 31, 32, 33, 34, 35, 36, 37, 38, 39, 40, 41, 42, 43, 44, 45, 46, 47, 48, 49, 50, 51, 52, 53, 54, 55, 56, 57, 58, 59, 60, 61, 62, 63, 64, 65, 66, 67, 68, 69, 70, 71, 72, 73, 74, 75, 76, 77, 78, 79, 80, 81, 82, 83, 84, 85, 86, 87, 88, 89, 90, 91, 92, 93, 94, 95, 96, 97, 98, 99, 100, 101, 102, 103, 104, 105, 106, 107, 108, 109, 110, 111, 112, 113, 114, 115, 116, 117, 118, 119, 120, 121, 122, 123, 124, 125, 126, 127, 128, 129, 130, 131, 132, 133, 134, 135, 136, 137, 138, 139, 140, 141, 142, 143, 144, 145, 146, 147, 148, 149, 150, 151, 152, 153, 154, 155, 156, 157, 158, 159, 160, 161, 162, 163, 164, 165, 166, 167, 168, 169, 170, 171, 172, 173, 174, 175, 176, 177, 178, 179, 180, 181, 182, 183, 184, 185, 186, 187, 188, 189, 190, 191, 192, 193, 194, 195, 196, 197, 198, 199, 200, 201, 202, 203, 204, 205, 206, 207, 208, 209, 210, 211, 212, 213, 214, 215, 216, 217, 218, 219, 220, 221, 222, 223, 224, 225, 226, 227, 228, 229, 230, 231, 232, 233, 234, 235, 236, 237, 238, 239, 240, 241, 242, 243, 244, 245, 246, 247, 248, 249, 250, 251, 252, 253, 254, 255, 256, 257, 258, 259, 260, 261, 262, 263, 264, 265, 266, 267, 268, 269, 270, 271, 272, 273, 274, 275, 276, 277, 278, 279, 280, 281, 282, 283, 284, 285, 286, 287, 288, 289, 290, 291, 292, 293, 294, 295, 296, 297, 298, 299, 300, 301, 302, 303, 304, 305, 306, 307, 308, 309, 310, 311, 312, 313, 314, 315, 316, 317, 318, 319, 320, 321, 322, 323, 324, 325, 326, 327, 328, 329, 330, 331, 332, 333, 334, 335, 336, 337, 338, 339, 340, 341, 342, 343, 344, 345, 346, 347, 348, 349, 350, 351, 352, 353, 354, 355, 356, 357, 358, 359, 360, 361, 362, 363, 364, 365, 366, 367, 368, 369, 370, 371, 372, 373, 374, 375, 376, 377, 378, 379, 380, 381, 382, 383, 384, 385, 386, 387, 388, 389, 390, 391, 392, 393, 394, 395, 396, 397, 398, 399, 400, 401, 402, 403, 404, 405, 406, 407, 408, 409, 410, 411, 412, 413, 414, 415, 416, 417, 418, 419, 420, 421, 422, 423, 424, 425, 426, 427, 428, 429, 430, 431, 432, 433, 434, 435, 436, 437, 438, 439, 440, 441, 442, 443, 444, 445, 446, 447, 448, 449, 450, 451, 452, 453, 454, 455, 456, 457, 458, 459, 460, 461, 462, 463, 464, 465, 466, 467, 468, 469, 470, 471, 472, 473, 474, 475, 476, 477, 478, 479, 480, 481, 482, 483, 484, 485, 486, 487, 488, 489, 490, 491, 492, 493, 494, 495, 496, 497, 498, 499, 500, 501, 502, 503, 504, 505, 506, 507, 508, 509, 510, 511, 512, 513, 514, 515, 516, 517, 518, 519, 520, 521, 522, 523, 524, 525, 526, 527, 528, 529, 530, 531, 532, 533, 534, 535, 536, 537, 538, 539, 540, 541, 542, 543, 544, 545, 546, 547], [5.017e-32, 4.4e-24, 7.767e-15, 3.437e-17, 5.946e-16, 7.79e-15, 4.933e-14, 1.564e-14, 9.116e-13, 3.132e-24, 4.339e-15, 4.877e-14, 3.398e-16, 5.037e-15, 3.865e-14, 1.344e-14, 9.829e-15, 0.0, 2.447e-16, 6.783e-16, 2.112e-16, 1.073e-15, 1.664e-21, 6.647e-23, 0.0, 0.0, 0.0, 0.0, 1.867e-24, 3.306e-17, 3.046e-15, 1.342e-14, 1.371e-18, 1.169e-18, 1.032e-14, 7.252e-19, 2.924e-18, 0.0, 0.0, 2.133e-12, 3.556e-14, 1.362e-13, 3.882e-14, 4.683e-15, 4.732e-16, 1.356e-13, 3.112e-23, 0.0, 0.0, 0.0, 0.0, 0.0, 9.919e-22, 2.976e-18, 4.176e-12, 6.212e-14, 2.034e-13, 5.45e-14, 8.538e-15, 8.998e-16, 1.924e-13, 1.098e-17, 1.119e-18, 1.156e-14, 1.023e-18, 1.156e-14, 2.543e-13, 2.473e-18, 4.439e-18, 7.031e-12, 9.617e-14, 2.809e-13, 7.32e-14, 1.127e-14, 1.405e-15, 2.268e-16, 1.328e-17, 4.112e-20, 4.826e-22, 0.0, 0.0, 0.0, 0.0, 1.647e-14, 1.285e-11, 2.115e-11, 3.892e-13, 1.005e-13, 1.52e-14, 4.648e-18, 2.604e-16, 1.381e-17, 4.106e-14, 6.633e-13, 1.863e-13, 6.884e-13, 1.468e-14, 1.245e-14, 5.986e-10, 2.693e-11, 4.038e-11, 1.047e-14, 1.485e-15, 1.149e-16, 6.481e-18, 2.766e-16, 1.138e-17, 2.845e-10, 2.999e-09, 9.39e-10, 4.568e-10, 4.102e-10, 0.0, 0.0, 1.827e-11, 1.807e-13, 1.09e-12, 1.921e-15, 1.354e-16, 6.145e-15, 2.715e-16, 5.452e-18, 9.446e-10, 1.38e-09, 2.786e-09, 6.368e-09, 4.025e-10, 7.701e-10, 2.748e-14, 0.0, 0.0, 0.0, 6.582e-14, 1.078e-17, 2.675e-16, 9.239e-18, 3.89e-20, 1.92e-14, 0.0, 0.0, 9.799e-09, 7.13e-09, 3.468e-09, 1.972e-09, 0.0, 0.0, 0.0, 2.281e-14, 3.109e-12, 1.667e-16, 6.671e-18, 0.0, 1.254e-20, 1.717e-20, 3.888e-09, 7.845e-09, 1.652e-08, 1.462e-08, 0.0, 0.0, 0.0, 0.0, 1.59e-15, 8.084e-15, 1.166e-19, 2.026e-21, 4.101e-24, 0.0, 0.0, 0.0, 0.0, 0.0, 3.362e-08, 3.601e-08, 0.0, 0.0, 0.0, 2.503e-14, 4.997e-15, 4.57e-20, 9.086e-22, 8.378e-24, 1.632e-08, 7.112e-09, 2.309e-20, 3.096e-20, 6.7e-20, 3.156e-08, 7.379e-08, 0.0, 0.0, 0.0, 3.903e-14, 2.287e-15, 6.723e-17, 3.245e-22, 1.044e-23, 1.087e-07, 0.0, 0.0, 1.524e-12, 1.804e-11, 2.096e-11, 1.138e-10, 3.124e-07, 8.952e-12, 1.017e-16, 2.753e-14, 2.003e-14, 7.563e-16, 2.423e-17, 8.276e-19, 6.704e-24, 8.253e-31, 1.401e-07, 5.596e-08, 1.087e-19, 4.062e-20, 5.398e-20, 1.829e-19, 2.199e-18, 2.517e-12, 3.488e-12, 1.191e-14, 5.557e-20, 1.079e-21, 1.864e-23, 2.974e-19, 3.587e-24, 2.409e-07, 5.688e-07, 3.861e-10, 7.154e-11, 4.218e-11, 1.613e-08, 2.767e-08, 2.573e-13, 1.379e-09, 7.53e-10, 9.793e-21, 1.816e-22, 3.549e-24, 9.378e-20, 1.763e-24, 3.815e-17, 2.091e-18, 2.017e-16, 5.363e-18, 3.169e-19, 7.071e-20, 9.014e-20, 1.549e-14, 3.22e-10, 1.653e-10, 1.004e-14, 1.51e-15, 4.631e-25, 2.781e-20, 8.441e-25, 5.467e-19, 2.245e-14, 1.557e-16, 2.597e-15, 2.402e-14, 8.987e-15, 1.733e-08, 9.49e-16, 6.692e-11, 9.842e-16, 3.208e-15, 3.803e-16, 4.133e-26, 7.226e-21, 4.097e-25, 0.0, 0.0, 0.0, 0.0, 0.0, 0.0, 0.0, 0.0, 0.0, 0.0, 0.0, 0.0, 0.0, 0.0, 0.0, 0.0, 0.0, 0.0, 0.0, 0.0, 0.0, 0.0, 0.0, 0.0, 0.0, 0.0, 0.0, 0.0, 0.0, 0.0, 0.0, 0.0, 0.0, 0.0, 0.0, 0.0, 0.0, 0.0, 0.0, 0.0, 0.0, 0.0, 0.0, 0.0, 0.0, 0.0, 0.0, 0.0, 0.0, 0.0, 0.0, 0.0, 0.0, 0.0, 0.0, 0.0, 0.0, 0.0, 0.0, 0.0, 0.0, 0.0, 0.0, 0.0, 0.0, 0.0, 0.0, 0.0, 0.0, 0.0, 0.0, 0.0, 0.0, 0.0, 0.0, 0.0, 0.0, 0.0, 0.0, 0.0, 0.0, 0.0, 0.0, 0.0, 0.0, 0.0, 0.0, 0.0, 0.0, 0.0, 0.0, 0.0, 0.0, 0.0, 0.0, 0.0, 0.0, 0.0, 0.0, 0.0, 0.0, 0.0, 0.0, 0.0, 0.0, 0.0, 0.0, 0.0, 0.0, 0.0, 0.0, 0.0, 0.0, 0.0, 0.0, 0.0, 0.0, 0.0, 0.0, 0.0, 0.0, 0.0, 0.0, 0.0, 0.0, 0.0, 0.0, 0.0, 0.0, 0.0, 0.0, 0.0, 0.0, 0.0, 0.0, 0.0, 0.0, 0.0, 0.0, 0.0, 0.0, 0.0, 0.0, 0.0, 0.0, 0.0, 0.0, 0.0, 0.0, 0.0, 0.0, 0.0, 0.0, 0.0, 0.0, 0.0, 0.0, 0.0, 0.0, 0.0, 0.0, 0.0, 0.0, 0.0, 0.0, 0.0, 0.0, 0.0, 0.0, 0.0, 0.0, 0.0, 0.0, 0.0, 0.0, 0.0, 0.0, 0.0, 0.0, 0.0, 0.0, 0.0, 0.0, 0.0, 0.0, 0.0, 0.0, 0.0, 0.0, 0.0, 0.0, 0.0, 0.0, 0.0, 0.0, 0.0, 0.0, 0.0, 0.0, 0.0, 0.0, 0.0, 0.0, 0.0, 0.0, 0.0, 0.0, 0.0, 0.0, 0.0, 0.0, 0.0, 0.0, 0.0, 0.0, 0.0, 0.0, 0.0, 0.0, 0.0, 0.0, 0.0, 0.0, 0.0, 0.0, 0.0, 0.0, 0.0, 0.0, 0.0, 0.0, 0.0, 0.0, 0.0, 0.0, 0.0, 0.0, 0.0, 0.0, 0.0, 0.0, 0.0, 0.0, 0.0, 0.0, 0.0, 0.0, 0.0, 0.0, 0.0, 0.0, 0.0, 0.0, 0.0, 0.0, 0.0, 0.0, 0.0, 0.0, 0.0, 0.0, 0.0, 0.0, 0.0, 0.0, 0.0, 0.0, 0.0, 0.0, 0.0, 0.0, 0.0, 0.0, 0.0]): _vg.add([_i], _w, 'REPLACE')
_vg = ob_sphere.vertex_groups.new(name='foot.L')
for _i, _w in zip([0, 1, 2, 3, 4, 5, 6, 7, 8, 9, 10, 11, 12, 13, 14, 15, 16, 17, 18, 19, 20, 21, 22, 23, 24, 25, 27, 28, 29, 30, 31, 32, 33, 34, 35, 36, 37, 38, 39, 40, 41, 42, 43, 44, 45, 46, 52, 53, 54, 55, 56, 57, 58, 59, 60, 61, 62, 63, 64, 65, 66, 67, 68, 69, 70, 71, 72, 73, 74, 75, 76, 77, 78, 80, 81, 82, 83, 84, 85, 86, 87, 88, 89, 90, 91, 92, 94, 95, 96, 97, 99, 100, 101, 102, 103, 104, 105, 106, 110, 111, 112, 113, 114, 115, 116, 117, 118, 119, 120, 121, 122, 123, 129, 130, 131, 132, 133, 134, 135, 136, 143, 147, 148, 149, 150, 151, 152, 153, 154, 162, 163, 164, 165, 166, 177, 178, 179, 180, 181, 183, 184, 185, 186, 189, 190, 191, 192, 193, 194, 195, 196, 205, 206, 207, 208, 209, 210, 211, 212, 213, 216, 217, 218, 219, 221, 222, 223, 224, 225, 226, 227, 228, 232, 233, 234, 235, 236, 237, 238, 239, 240, 241, 242, 243, 244, 248, 249, 250, 251, 252, 253, 254, 255, 256, 257, 258, 259, 260, 262, 263, 264, 265, 266, 267, 268, 269, 270, 271, 272, 273, 292, 293, 294, 295, 467, 483, 484, 499, 500, 514, 528, 529, 543], [0.2669, 0.2743, 0.2737, 0.2743, 0.2697, 0.06032, 0.08244, 0.09479, 0.1092, 0.2743, 0.2743, 0.2709, 0.02364, 0.03671, 0.05904, 0.07052, 0.08431, 1.679e-05, 0.1939, 0.2546, 0.2817, 0.2743, 0.2743, 0.2743, 0.2743, 0.2743, 0.01222, 0.04182, 0.06511, 0.08534, 0.09776, 0.1114, 0.08888, 0.0756, 0.06418, 0.04621, 0.02145, 0.002164, 0.1968, 0.2636, 0.2951, 0.2506, 0.2743, 0.2743, 0.2743, 0.2743, 0.2703, 0.2742, 0.2339, 0.3186, 0.3738, 0.2964, 0.2743, 0.2743, 0.2743, 0.2743, 0.04878, 0.0596, 0.07214, 0.05964, 0.04409, 0.02571, 0.02516, 0.2449, 0.3342, 0.3951, 0.4232, 0.324, 0.2743, 0.2743, 0.2743, 0.2743, 0.2724, 0.003994, 0.05605, 0.2609, 0.2743, 0.2148, 0.283, 0.3182, 0.3842, 0.3425, 0.2743, 0.2743, 0.2743, 0.09736, 0.004921, 0.01836, 0.03737, 0.0122, 0.1475, 0.1458, 0.1485, 0.1967, 0.2913, 0.2743, 0.2743, 0.2743, 0.2704, 0.2743, 0.1721, 0.2601, 0.09398, 0.07681, 0.07385, 0.1042, 0.1655, 0.2743, 0.2743, 0.2743, 0.2743, 0.03345, 0.05066, 0.02303, 0.0219, 0.05998, 0.1094, 0.1836, 0.2743, 0.2743, 0.2742, 0.02999, 0.08443, 0.1379, 0.2743, 0.2743, 0.2739, 0.2743, 0.2391, 0.0199, 0.07936, 0.1331, 0.2743, 0.2743, 0.03558, 0.09168, 0.1501, 0.2743, 0.2743, 0.1141, 0.2743, 0.2743, 0.09403, 0.05688, 0.03297, 0.03069, 0.06727, 0.1268, 0.2037, 0.2743, 0.2743, 0.1043, 0.08363, 0.08129, 0.1172, 0.1871, 0.2743, 0.2743, 0.2743, 0.2743, 0.1247, 0.2743, 0.2743, 0.1821, 0.162, 0.1548, 0.1618, 0.215, 0.2887, 0.2743, 0.2743, 0.2743, 0.004507, 0.02086, 0.04693, 0.02681, 0.2224, 0.3009, 0.3467, 0.3827, 0.3061, 0.2743, 0.2743, 0.2743, 0.01195, 0.2633, 0.2743, 0.2743, 0.2477, 0.3332, 0.3926, 0.4103, 0.2743, 0.2743, 0.2743, 0.2743, 0.2743, 0.002563, 0.01284, 0.03599, 0.05248, 0.06461, 0.2354, 0.3117, 0.3628, 0.2746, 0.2743, 0.2743, 0.2743, 0.2743, 0.001009, 0.03651, 0.004737, 0.0, 0.0, 0.0, 0.0, 0.0, 0.0, 0.0, 0.0, 0.0, 0.0]): _vg.add([_i], _w, 'REPLACE')
_vg = ob_sphere.vertex_groups.new(name='toe.L')
for _i, _w in zip([4, 5, 6, 7, 8, 13, 14, 15, 16, 18, 19, 20, 21, 22, 23, 28, 29, 30, 31, 32, 33, 34, 35, 36, 39, 40, 41, 42, 43, 44, 54, 55, 56, 57, 58, 59, 64, 69, 70, 71, 72, 73, 74, 84, 85, 86, 87, 88, 89, 90, 99, 100, 101, 102, 103, 104, 105, 114, 115, 116, 117, 118, 119, 120, 129, 130, 131, 132, 133, 134, 135, 144, 145, 146, 147, 148, 149, 150, 159, 160, 161, 162, 163, 164, 165, 174, 175, 176, 177, 178, 179, 180, 189, 190, 191, 192, 193, 194, 195, 205, 206, 207, 208, 209, 210, 211, 221, 222, 223, 224, 225, 226, 227, 234, 236, 237, 238, 239, 240, 241, 242, 251, 252, 253, 254, 255, 256, 257, 263, 264, 265, 266, 267, 268, 269, 270, 271], [0.005818, 0.03981, 0.07226, 0.09266, 0.1161, 0.01546, 0.05007, 0.06338, 0.07961, 0.266, 0.2218, 0.1798, 0.1135, 0.0682, 0.02522, 0.008908, 0.04103, 0.06973, 0.08795, 0.1088, 0.06365, 0.05154, 0.0346, 0.01091, 0.2468, 0.2047, 0.164, 0.1017, 0.05932, 0.01322, 0.3448, 0.2935, 0.2413, 0.1561, 0.09409, 0.04589, 0.0001338, 0.4604, 0.4044, 0.3473, 0.2387, 0.1494, 0.07216, 0.6016, 0.5626, 0.5321, 0.3818, 0.2396, 0.1061, 0.004731, 0.7654, 0.7735, 0.7606, 0.6447, 0.3856, 0.1703, 0.02334, 0.849, 0.873, 0.8703, 0.7898, 0.5939, 0.2633, 0.0531, 0.9174, 0.9364, 0.9319, 0.8672, 0.7065, 0.3736, 0.07452, 0.9656, 0.9747, 0.9664, 0.9054, 0.7626, 0.4717, 0.09462, 0.9998, 0.9895, 0.9769, 0.9164, 0.7786, 0.5001, 0.1062, 0.9617, 0.9707, 0.9635, 0.9032, 0.7591, 0.4724, 0.1026, 0.9095, 0.9296, 0.9264, 0.8608, 0.6969, 0.3863, 0.08666, 0.8367, 0.8634, 0.8606, 0.7775, 0.5857, 0.2941, 0.06589, 0.7496, 0.7568, 0.7397, 0.6244, 0.4017, 0.1924, 0.04083, 0.001707, 0.5934, 0.5376, 0.4867, 0.3788, 0.2497, 0.12, 0.01449, 0.4616, 0.4043, 0.3454, 0.2461, 0.1599, 0.08109, 0.003266, 0.01351, 0.02984, 0.05113, 0.3537, 0.3038, 0.2514, 0.167, 0.1044, 0.05517]): _vg.add([_i], _w, 'REPLACE')
_vg = ob_sphere.vertex_groups.new(name='heel.L')
for _i, _w in zip([0, 1, 2, 3, 4, 5, 6, 7, 8, 9, 10, 11, 12, 13, 14, 15, 16, 17, 18, 19, 20, 21, 22, 23, 24, 25, 26, 27, 28, 29, 30, 31, 32, 33, 34, 35, 36, 37, 38, 39, 40, 41, 42, 43, 44, 45, 46, 47, 48, 49, 50, 51, 52, 53, 54, 55, 56, 57, 58, 59, 60, 61, 62, 63, 64, 65, 66, 67, 68, 69, 70, 71, 72, 73, 74, 77, 78, 79, 80, 81, 82, 83, 84, 85, 86, 87, 92, 93, 94, 95, 96, 97, 98, 107, 108, 109, 110, 111, 112, 113, 122, 123, 124, 125, 126, 127, 128, 137, 138, 139, 140, 141, 142, 143, 152, 153, 154, 155, 156, 157, 158, 167, 168, 169, 170, 171, 172, 173, 182, 183, 184, 185, 186, 187, 188, 197, 198, 199, 200, 201, 202, 203, 204, 213, 214, 215, 216, 217, 218, 219, 220, 229, 230, 231, 232, 233, 234, 235, 236, 237, 238, 239, 240, 244, 245, 246, 247, 248, 249, 250, 251, 252, 253, 254, 255, 256, 257, 258, 259, 260, 261, 262, 263, 264, 265, 266, 267, 268, 269, 270, 271, 272, 273], [0.3802, 0.3923, 0.4281, 0.4913, 0.6268, 0.6821, 0.6816, 0.6559, 0.6151, 0.4372, 0.5269, 0.6164, 0.7136, 0.7606, 0.7603, 0.7376, 0.7022, 0.3953, 0.3624, 0.3069, 0.2585, 0.1996, 0.1506, 0.1065, 0.07274, 0.04908, 0.4333, 0.496, 0.6238, 0.6808, 0.6926, 0.6758, 0.647, 0.7308, 0.7549, 0.7682, 0.7577, 0.7083, 0.6151, 0.3172, 0.2696, 0.2275, 0.1783, 0.1344, 0.09247, 0.06202, 0.03688, 0.5283, 0.4392, 0.4832, 0.6022, 0.6975, 0.7746, 0.8175, 0.2182, 0.1724, 0.1379, 0.1013, 0.07616, 0.05383, 0.0247, 0.0115, 0.8289, 0.8202, 0.8016, 0.866, 0.8739, 0.8768, 0.8636, 0.1328, 0.09773, 0.07583, 0.05631, 0.0385, 0.01359, 0.8248, 0.7563, 0.6592, 0.5265, 0.5609, 0.7022, 0.7987, 0.06216, 0.0309, 0.01079, 0.005676, 0.8623, 0.8982, 0.9104, 0.9066, 0.8966, 0.9232, 0.9329, 0.9362, 0.9242, 0.8896, 0.8289, 0.7335, 0.5871, 0.6053, 0.7549, 0.8494, 0.9086, 0.9429, 0.9554, 0.9532, 0.9447, 0.9622, 0.9675, 0.9681, 0.9548, 0.9205, 0.8615, 0.7674, 0.6161, 0.6196, 0.7718, 0.8661, 0.9253, 0.9599, 0.9736, 0.9729, 0.9662, 0.9655, 0.9721, 0.9726, 0.9585, 0.9232, 0.8633, 0.7682, 0.6159, 0.605, 0.7563, 0.8527, 0.9137, 0.9497, 0.9646, 0.9644, 0.9588, 0.9486, 0.9486, 0.9476, 0.9327, 0.02691, 0.8962, 0.8334, 0.7355, 0.5867, 0.5605, 0.7043, 0.8038, 0.8695, 0.9059, 0.9168, 0.9111, 0.896, 0.8389, 0.8626, 0.07513, 0.05057, 0.03343, 0.02155, 0.01235, 0.875, 0.8694, 0.832, 0.7612, 0.661, 0.5258, 0.4821, 0.1544, 0.1149, 0.09061, 0.06818, 0.05401, 0.03062, 0.008548, 0.001692, 0.6029, 0.7014, 0.7812, 0.8218, 0.8234, 0.8052, 0.7748, 0.25, 0.1984, 0.1598, 0.1183, 0.0899, 0.06547, 0.04344, 0.02242]): _vg.add([_i], _w, 'REPLACE')
_vg = ob_sphere.vertex_groups.new(name='thigh.R')
for _i, _w in zip([0, 1, 2, 3, 4, 5, 6, 7, 8, 9, 10, 11, 12, 13, 14, 15, 16, 17, 18, 19, 20, 21, 22, 23, 24, 25, 26, 27, 28, 29, 30, 31, 32, 33, 34, 35, 36, 37, 38, 39, 40, 41, 42, 43, 44, 45, 46, 47, 48, 49, 50, 51, 52, 53, 54, 55, 56, 57, 58, 59, 60, 61, 62, 63, 64, 65, 66, 67, 68, 69, 70, 71, 72, 73, 74, 75, 76, 77, 78, 79, 80, 81, 82, 83, 84, 85, 86, 87, 88, 89, 90, 91, 92, 93, 94, 95, 96, 97, 98, 99, 100, 101, 102, 103, 104, 105, 106, 107, 108, 109, 110, 111, 112, 113, 114, 115, 116, 117, 118, 119, 120, 121, 122, 123, 124, 125, 126, 127, 128, 129, 130, 131, 132, 133, 134, 135, 136, 137, 138, 139, 140, 141, 142, 143, 144, 145, 146, 147, 148, 149, 150, 151, 152, 153, 154, 155, 156, 157, 158, 159, 160, 161, 162, 163, 164, 165, 166, 167, 168, 169, 170, 171, 172, 173, 174, 175, 176, 177, 178, 179, 180, 181, 182, 183, 184, 185, 186, 187, 188, 189, 190, 191, 192, 193, 194, 195, 196, 197, 198, 199, 200, 201, 202, 203, 204, 205, 206, 207, 208, 209, 210, 211, 212, 213, 214, 215, 216, 217, 218, 219, 220, 221, 222, 223, 224, 225, 226, 227, 228, 229, 230, 231, 232, 233, 234, 235, 236, 237, 238, 239, 240, 241, 242, 243, 244, 245, 246, 247, 248, 249, 250, 251, 252, 253, 254, 255, 256, 257, 258, 259, 260, 261, 262, 263, 264, 265, 266, 267, 268, 269, 270, 271, 272, 273, 274, 275, 276, 277, 278, 279, 280, 281, 282, 283, 284, 285, 286, 287, 288, 289, 290, 291, 292, 293, 294, 295, 296, 297, 298, 299, 300, 301, 302, 303, 304, 305, 306, 307, 308, 309, 310, 311, 312, 313, 314, 315, 316, 317, 318, 319, 320, 321, 322, 324, 325, 326, 327, 328, 329, 330, 331, 332, 333, 334, 335, 336, 337, 338, 339, 340, 341, 342, 343, 344, 345, 346, 347, 348, 349, 350, 351, 352, 353, 354, 355, 356, 357, 358, 359, 360, 361, 362, 363, 364, 365, 366, 367, 368, 369, 370, 371, 372, 373, 374, 375, 376, 377, 378, 379, 380, 381, 382, 383, 384, 385, 386, 387, 388, 389, 390, 391, 392, 393, 394, 395, 396, 397, 398, 399, 400, 401, 402, 403, 404, 405, 406, 407, 408, 409, 410, 411, 412, 413, 414, 415, 416, 417, 418, 419, 420, 421, 422, 423, 424, 425, 426, 427, 428, 429, 430, 431, 432, 433, 434, 435, 436, 437, 438, 439, 440, 441, 442, 443, 444, 445, 446, 447, 448, 449, 450, 451, 452, 453, 454, 455, 456, 457, 458, 459, 460, 461, 462, 463, 464, 465, 466, 467, 468, 469, 470, 471, 472, 473, 474, 475, 476, 477, 478, 479, 480, 481, 482, 483, 484, 485, 486, 487, 488, 489, 490, 491, 492, 493, 494, 495, 496, 497, 498, 499, 500, 501, 502, 503, 504, 505, 506, 507, 508, 509, 510, 511, 512, 513, 514, 515, 516, 517, 518, 519, 520, 521, 522, 523, 524, 525, 526, 527, 528, 529, 530, 531, 532, 533, 534, 535, 536, 537, 538, 539, 540, 541, 542, 543, 544, 545, 546, 547], [0.0, 0.0, 0.0, 0.0, 0.0, 0.0, 0.0, 0.0, 0.0, 0.0, 0.0, 0.0, 0.0, 0.0, 0.0, 0.0, 0.0, 0.0, 0.0, 0.0, 0.0, 0.0, 0.0, 0.0, 0.0, 0.0, 0.0, 0.0, 0.0, 0.0, 0.0, 0.0, 0.0, 0.0, 0.0, 0.0, 0.0, 0.0, 0.0, 0.0, 0.0, 0.0, 0.0, 0.0, 0.0, 0.0, 0.0, 0.0, 0.0, 0.0, 0.0, 0.0, 0.0, 0.0, 0.0, 0.0, 0.0, 0.0, 0.0, 0.0, 0.0, 0.0, 0.0, 0.0, 0.0, 0.0, 0.0, 0.0, 0.0, 0.0, 0.0, 0.0, 0.0, 0.0, 0.0, 0.0, 0.0, 0.0, 0.0, 0.0, 0.0, 0.0, 0.0, 0.0, 0.0, 0.0, 0.0, 0.0, 0.0, 0.0, 0.0, 0.0, 0.0, 0.0, 0.0, 0.0, 0.0, 0.0, 0.0, 0.0, 0.0, 0.0, 0.0, 0.0, 0.0, 0.0, 0.0, 0.0, 0.0, 0.0, 0.0, 0.0, 0.0, 0.0, 0.0, 0.0, 0.0, 0.0, 0.0, 0.0, 0.0, 0.0, 0.0, 0.0, 0.0, 0.0, 0.0, 0.0, 0.0, 0.0, 0.0, 0.0, 0.0, 0.0, 0.0, 0.0, 0.0, 0.0, 0.0, 0.0, 0.0, 0.0, 0.0, 0.0, 0.0, 0.0, 0.0, 0.0, 0.0, 0.0, 0.0, 0.0, 0.0, 0.0, 0.0, 0.0, 0.0, 0.0, 0.0, 0.0, 0.0, 0.0, 0.0, 0.0, 0.0, 0.0, 0.0, 0.0, 0.0, 0.0, 0.0, 0.0, 0.0, 0.0, 0.0, 0.0, 0.0, 0.0, 0.0, 0.0, 0.0, 0.0, 0.0, 0.0, 0.0, 0.0, 0.0, 0.0, 0.0, 0.0, 0.0, 0.0, 0.0, 0.0, 0.0, 0.0, 0.0, 0.0, 0.0, 0.0, 0.0, 0.0, 0.0, 0.0, 0.0, 0.0, 0.0, 0.0, 0.0, 0.0, 0.0, 0.0, 0.0, 0.0, 0.0, 0.0, 0.0, 0.0, 0.0, 0.0, 0.0, 0.0, 0.0, 0.0, 0.0, 0.0, 0.0, 0.0, 0.0, 0.0, 0.0, 0.0, 0.0, 0.0, 0.0, 0.0, 0.0, 0.0, 0.0, 0.0, 0.0, 0.0, 0.0, 0.0, 0.0, 0.0, 0.0, 0.0, 0.0, 0.0, 0.0, 0.0, 0.0, 0.0, 0.0, 0.0, 0.0, 0.0, 0.0, 0.0, 0.0, 0.0, 0.0, 0.0, 0.0, 0.0, 0.0, 0.0, 0.0, 0.0, 0.0, 0.0, 0.0, 0.0, 0.0, 0.0, 0.0, 0.0, 0.0, 0.0, 0.0, 0.0, 0.0, 0.0, 0.0, 0.0, 0.0, 0.0, 0.0, 0.0, 0.0, 0.0, 0.0, 0.0, 0.0, 0.0, 2.792e-19, 2.053e-19, 1.794e-12, 3.139e-32, 0.0, 0.0, 0.0, 0.0, 0.0, 0.0, 0.0, 0.0, 0.0, 0.0, 0.0, 0.0, 0.0, 0.0, 0.0, 0.0, 0.0, 1.251e-35, 4.693e-31, 2.926e-36, 1.042e-30, 0.0, 0.0, 0.0, 0.0, 0.0, 0.0, 0.0, 0.0, 0.0, 2.298e-37, 4.101e-34, 2.302e-28, 5.312e-26, 5.735e-26, 0.0, 0.0, 0.0, 0.0, 0.0, 0.0, 0.0, 0.0, 0.0, 7.583e-39, 2.803e-45, 0.0, 0.0, 0.0, 1.703e-33, 0.0, 0.0, 0.0, 0.0, 0.0, 0.0, 0.0, 0.0, 0.0, 5.704e-41, 1.401e-45, 0.0, 0.0, 0.0, 1.952e-32, 0.0, 0.0, 0.0, 0.0, 0.0, 0.0, 0.0, 0.0, 0.0, 0.0, 5.353e-43, 0.0, 0.0, 0.0, 1.955e-31, 0.0, 0.0, 0.0, 0.0, 0.0, 0.0, 0.0, 0.0, 0.0, 0.0, 5.269e-38, 0.0, 0.0, 0.0, 1.609e-30, 0.0, 0.0, 0.0, 0.0, 0.0, 0.0, 0.0, 0.0, 0.0, 0.0, 9.21e-34, 3.79e-30, 0.0, 0.0, 2.296e-25, 0.0, 0.0, 0.0, 0.0, 0.0, 0.0, 0.0, 0.0, 0.0, 0.0, 0.0, 2.485e-27, 1.229e-26, 7.343e-27, 6.274e-25, 0.0, 0.0, 0.0, 0.0, 0.0, 0.0, 0.0, 0.0, 0.0, 0.0, 0.0, 1.743e-28, 3.981e-28, 1.714e-29, 1.033e-24, 0.0, 0.0, 0.0, 0.0, 0.0, 0.0, 0.0, 0.0, 0.0, 0.0, 0.0, 1.827e-27, 1.509e-27, 3.028e-29, 4.253e-28, 0.0, 0.0, 0.0, 0.0, 0.0, 0.0, 0.0, 0.0, 0.0, 0.0, 6.793e-17, 6.066e-27, 2.468e-27, 8.748e-25, 2.56e-28, 0.0, 0.0, 0.0, 0.0, 0.0, 0.0, 0.0, 0.0, 0.0, 0.0, 0.0, 3.091e-16, 7.431e-12, 5.873e-23, 4.32e-25, 1.228e-28, 1.875e-33, 0.0, 0.0, 0.0, 0.0, 0.0, 0.0, 0.0, 0.0, 0.0, 0.0, 2.031e-18, 9.413e-12, 9.031e-12, 6.755e-12, 4.078e-29, 0.0, 0.0, 0.0, 0.0, 0.0, 0.0, 0.0, 0.0, 0.0, 1.52e-18, 2.429e-18, 1.008e-11, 9.498e-12, 6.408e-12, 7.49e-30, 0.0, 0.0, 0.0, 0.0, 0.0, 0.0, 0.0, 0.0, 0.0, 1.277e-18, 2.235e-18, 1.115e-18, 6.636e-12, 4.476e-12, 2.197e-12, 0.0, 0.0, 0.0, 0.0, 0.0, 0.0, 0.0, 0.0, 0.0, 0.0, 1.263e-18, 8.079e-19, 4.341e-12, 3.033e-12, 1.645e-12]): _vg.add([_i], _w, 'REPLACE')
_vg = ob_sphere.vertex_groups.new(name='shin.R')
for _i, _w in zip([0, 1, 2, 3, 4, 5, 6, 7, 8, 9, 10, 11, 12, 13, 14, 15, 16, 17, 18, 19, 20, 21, 22, 23, 24, 25, 26, 27, 28, 29, 30, 31, 32, 33, 34, 35, 36, 37, 38, 39, 40, 41, 42, 43, 44, 45, 46, 47, 48, 49, 50, 51, 52, 53, 54, 55, 56, 57, 58, 59, 60, 61, 62, 63, 64, 65, 66, 67, 68, 69, 70, 71, 72, 73, 74, 75, 76, 77, 78, 79, 80, 81, 82, 83, 84, 85, 86, 87, 88, 89, 90, 91, 92, 93, 94, 95, 96, 97, 98, 99, 100, 101, 102, 103, 104, 105, 106, 107, 108, 109, 110, 111, 112, 113, 114, 115, 116, 117, 118, 119, 120, 121, 122, 123, 124, 125, 126, 127, 128, 129, 130, 131, 132, 133, 134, 135, 136, 137, 138, 139, 140, 141, 142, 143, 144, 145, 146, 147, 148, 149, 150, 151, 152, 153, 154, 155, 156, 157, 158, 159, 160, 161, 162, 163, 164, 165, 166, 167, 168, 169, 170, 171, 172, 173, 174, 175, 176, 177, 178, 179, 180, 181, 182, 183, 184, 185, 186, 187, 188, 189, 190, 191, 192, 193, 194, 195, 196, 197, 198, 199, 200, 201, 202, 203, 204, 205, 206, 207, 208, 209, 210, 211, 212, 213, 214, 215, 216, 217, 218, 219, 220, 221, 222, 223, 224, 225, 226, 227, 228, 229, 230, 231, 232, 233, 234, 235, 236, 237, 238, 239, 240, 241, 242, 243, 244, 245, 246, 247, 248, 249, 250, 251, 252, 253, 254, 255, 256, 257, 258, 259, 260, 261, 262, 263, 264, 265, 266, 267, 268, 269, 270, 271, 272, 273, 274, 275, 276, 277, 278, 279, 280, 281, 282, 283, 284, 285, 286, 287, 288, 289, 290, 291, 292, 293, 294, 295, 296, 297, 298, 299, 300, 301, 302, 303, 304, 305, 306, 307, 308, 309, 310, 311, 312, 313, 314, 315, 316, 317, 318, 319, 320, 321, 322, 323, 324, 325, 326, 327, 328, 329, 330, 331, 332, 333, 334, 335, 336, 337, 338, 339, 340, 341, 342, 343, 344, 345, 346, 347, 348, 349, 350, 351, 352, 353, 354, 355, 356, 357, 358, 359, 360, 361, 362, 363, 364, 365, 366, 367, 368, 369, 370, 371, 372, 373, 374, 375, 376, 377, 378, 379, 380, 381, 382, 383, 384, 385, 386, 387, 388, 389, 390, 391, 392, 393, 394, 395, 396, 397, 398, 399, 400, 401, 402, 403, 404, 405, 406, 407, 408, 409, 410, 411, 412, 413, 414, 415, 416, 417, 418, 419, 420, 421, 422, 423, 424, 425, 426, 427, 428, 429, 430, 431, 432, 433, 434, 435, 436, 437, 438, 439, 440, 441, 442, 443, 444, 445, 446, 447, 448, 449, 450, 451, 452, 453, 454, 455, 456, 457, 458, 459, 460, 461, 462, 463, 464, 465, 466, 467, 468, 469, 470, 471, 472, 473, 474, 475, 476, 477, 478, 479, 480, 481, 482, 483, 484, 485, 486, 487, 488, 489, 490, 491, 492, 493, 494, 495, 496, 497, 498, 499, 500, 501, 502, 503, 504, 505, 506, 507, 508, 509, 510, 511, 512, 513, 514, 515, 516, 517, 518, 519, 520, 521, 522, 523, 524, 525, 526, 527, 528, 529, 530, 531, 532, 533, 534, 535, 536, 537, 538, 539, 540, 541, 542, 543, 544, 545, 546, 547], [0.0, 0.0, 0.0, 0.0, 0.0, 0.0, 0.0, 0.0, 0.0, 0.0, 0.0, 0.0, 0.0, 0.0, 0.0, 0.0, 0.0, 0.0, 0.0, 0.0, 0.0, 0.0, 0.0, 0.0, 0.0, 0.0, 0.0, 0.0, 0.0, 0.0, 0.0, 0.0, 0.0, 0.0, 0.0, 0.0, 0.0, 0.0, 0.0, 0.0, 0.0, 0.0, 0.0, 0.0, 0.0, 0.0, 0.0, 0.0, 0.0, 0.0, 0.0, 0.0, 0.0, 0.0, 0.0, 0.0, 0.0, 0.0, 0.0, 0.0, 0.0, 0.0, 0.0, 0.0, 0.0, 0.0, 0.0, 0.0, 0.0, 0.0, 0.0, 0.0, 0.0, 0.0, 0.0, 0.0, 0.0, 0.0, 0.0, 0.0, 0.0, 0.0, 0.0, 0.0, 0.0, 0.0, 0.0, 0.0, 0.0, 0.0, 0.0, 0.0, 0.0, 0.0, 0.0, 0.0, 0.0, 0.0, 0.0, 0.0, 0.0, 0.0, 0.0, 0.0, 0.0, 0.0, 0.0, 0.0, 0.0, 0.0, 0.0, 0.0, 0.0, 0.0, 0.0, 0.0, 0.0, 0.0, 0.0, 0.0, 0.0, 0.0, 0.0, 0.0, 0.0, 0.0, 0.0, 0.0, 0.0, 0.0, 0.0, 0.0, 0.0, 0.0, 0.0, 0.0, 0.0, 0.0, 0.0, 0.0, 0.0, 0.0, 0.0, 0.0, 0.0, 0.0, 0.0, 0.0, 0.0, 0.0, 0.0, 0.0, 0.0, 0.0, 0.0, 0.0, 0.0, 0.0, 0.0, 0.0, 0.0, 0.0, 0.0, 0.0, 0.0, 0.0, 0.0, 0.0, 0.0, 0.0, 0.0, 0.0, 0.0, 0.0, 0.0, 0.0, 0.0, 0.0, 0.0, 0.0, 0.0, 0.0, 0.0, 0.0, 0.0, 0.0, 0.0, 0.0, 0.0, 0.0, 0.0, 0.0, 0.0, 0.0, 0.0, 0.0, 0.0, 0.0, 0.0, 0.0, 0.0, 0.0, 0.0, 0.0, 0.0, 0.0, 0.0, 0.0, 0.0, 0.0, 0.0, 0.0, 0.0, 0.0, 0.0, 0.0, 0.0, 0.0, 0.0, 0.0, 0.0, 0.0, 0.0, 0.0, 0.0, 0.0, 0.0, 0.0, 0.0, 0.0, 0.0, 0.0, 0.0, 0.0, 0.0, 0.0, 0.0, 0.0, 0.0, 0.0, 0.0, 0.0, 0.0, 0.0, 0.0, 0.0, 0.0, 0.0, 0.0, 0.0, 0.0, 0.0, 0.0, 0.0, 0.0, 0.0, 0.0, 0.0, 0.0, 0.0, 0.0, 0.0, 0.0, 0.0, 0.0, 0.0, 0.0, 0.0, 0.0, 0.0, 0.0, 0.0, 0.0, 0.0, 5.017e-32, 4.4e-24, 7.767e-15, 3.437e-17, 5.946e-16, 7.79e-15, 4.933e-14, 1.564e-14, 9.116e-13, 3.132e-24, 4.339e-15, 4.877e-14, 3.398e-16, 5.037e-15, 3.865e-14, 1.344e-14, 9.829e-15, 0.0, 2.447e-16, 6.783e-16, 2.112e-16, 1.073e-15, 1.664e-21, 6.647e-23, 0.0, 0.0, 0.0, 0.0, 1.867e-24, 3.306e-17, 3.046e-15, 1.342e-14, 1.371e-18, 1.169e-18, 1.032e-14, 7.252e-19, 2.924e-18, 0.0, 0.0, 2.133e-12, 3.556e-14, 1.362e-13, 3.882e-14, 4.683e-15, 4.732e-16, 1.356e-13, 3.112e-23, 0.0, 0.0, 0.0, 0.0, 0.0, 9.919e-22, 2.976e-18, 4.176e-12, 6.212e-14, 2.034e-13, 5.45e-14, 8.538e-15, 8.998e-16, 1.924e-13, 1.098e-17, 1.119e-18, 1.156e-14, 1.023e-18, 1.156e-14, 2.543e-13, 2.473e-18, 4.439e-18, 7.031e-12, 9.617e-14, 2.809e-13, 7.32e-14, 1.127e-14, 1.405e-15, 2.268e-16, 1.328e-17, 4.112e-20, 4.826e-22, 0.0, 0.0, 0.0, 0.0, 1.647e-14, 1.285e-11, 2.115e-11, 3.892e-13, 1.005e-13, 1.52e-14, 4.648e-18, 2.604e-16, 1.381e-17, 4.106e-14, 6.633e-13, 1.863e-13, 6.884e-13, 1.468e-14, 1.245e-14, 5.986e-10, 2.693e-11, 4.038e-11, 1.047e-14, 1.485e-15, 1.149e-16, 6.481e-18, 2.766e-16, 1.138e-17, 2.845e-10, 2.999e-09, 9.39e-10, 4.568e-10, 4.102e-10, 0.0, 0.0, 1.827e-11, 1.807e-13, 1.09e-12, 1.921e-15, 1.354e-16, 6.145e-15, 2.715e-16, 5.452e-18, 9.446e-10, 1.38e-09, 2.786e-09, 6.368e-09, 4.025e-10, 7.701e-10, 2.748e-14, 0.0, 0.0, 0.0, 6.582e-14, 1.078e-17, 2.675e-16, 9.239e-18, 3.89e-20, 1.92e-14, 0.0, 0.0, 9.799e-09, 7.13e-09, 3.468e-09, 1.972e-09, 0.0, 0.0, 0.0, 2.281e-14, 3.109e-12, 1.667e-16, 6.671e-18, 0.0, 1.254e-20, 1.717e-20, 3.888e-09, 7.845e-09, 1.652e-08, 1.462e-08, 0.0, 0.0, 0.0, 0.0, 1.59e-15, 8.084e-15, 1.166e-19, 2.026e-21, 4.101e-24, 0.0, 0.0, 0.0, 0.0, 0.0, 3.362e-08, 3.601e-08, 0.0, 0.0, 0.0, 2.503e-14, 4.997e-15, 4.57e-20, 9.086e-22, 8.378e-24, 1.632e-08, 7.112e-09, 2.309e-20, 3.096e-20, 6.7e-20, 3.156e-08, 7.379e-08, 0.0, 0.0, 0.0, 3.903e-14, 2.287e-15, 6.723e-17, 3.245e-22, 1.044e-23, 1.087e-07, 0.0, 0.0, 1.524e-12, 1.804e-11, 2.096e-11, 1.138e-10, 3.124e-07, 8.952e-12, 1.017e-16, 2.753e-14, 2.003e-14, 7.563e-16, 2.423e-17, 8.276e-19, 6.704e-24, 8.253e-31, 1.401e-07, 5.596e-08, 1.087e-19, 4.062e-20, 5.398e-20, 1.829e-19, 2.199e-18, 2.517e-12, 3.488e-12, 1.191e-14, 5.557e-20, 1.079e-21, 1.864e-23, 2.974e-19, 3.587e-24, 2.409e-07, 5.688e-07, 3.861e-10, 7.154e-11, 4.218e-11, 1.613e-08, 2.767e-08, 2.573e-13, 1.379e-09, 7.53e-10, 9.793e-21, 1.816e-22, 3.549e-24, 9.378e-20, 1.763e-24, 3.815e-17, 2.091e-18, 2.017e-16, 5.363e-18, 3.169e-19, 7.071e-20, 9.014e-20, 1.549e-14, 3.22e-10, 1.653e-10, 1.004e-14, 1.51e-15, 4.631e-25, 2.781e-20, 8.441e-25, 5.467e-19, 2.245e-14, 1.557e-16, 2.597e-15, 2.402e-14, 8.987e-15, 1.733e-08, 9.49e-16, 6.692e-11, 9.842e-16, 3.208e-15, 3.803e-16, 4.133e-26, 7.226e-21, 4.097e-25]): _vg.add([_i], _w, 'REPLACE')
_vg = ob_sphere.vertex_groups.new(name='foot.R')
for _i, _w in zip([18, 19, 20, 21, 193, 209, 210, 225, 226, 240, 254, 255, 269, 274, 275, 276, 277, 278, 279, 280, 281, 282, 283, 284, 285, 286, 287, 288, 289, 290, 291, 292, 293, 294, 295, 296, 297, 298, 299, 300, 301, 302, 303, 304, 305, 306, 307, 308, 309, 310, 311, 312, 313, 314, 315, 316, 317, 318, 319, 320, 321, 324, 325, 326, 327, 328, 329, 330, 331, 332, 333, 334, 335, 336, 337, 338, 339, 340, 341, 342, 343, 344, 345, 346, 347, 348, 349, 350, 351, 352, 354, 355, 356, 357, 358, 359, 360, 361, 362, 363, 364, 365, 366, 367, 368, 369, 370, 371, 372, 373, 374, 375, 376, 377, 378, 379, 380, 381, 382, 384, 385, 386, 387, 388, 389, 390, 391, 392, 393, 394, 395, 396, 397, 401, 402, 403, 404, 405, 406, 407, 408, 409, 410, 417, 418, 421, 422, 423, 424, 425, 426, 427, 428, 436, 437, 438, 439, 440, 448, 451, 452, 453, 454, 455, 457, 458, 459, 460, 463, 464, 465, 466, 467, 468, 469, 470, 475, 476, 479, 480, 481, 482, 483, 484, 485, 486, 487, 490, 491, 492, 493, 495, 496, 497, 498, 499, 500, 501, 502, 504, 505, 506, 507, 508, 509, 510, 511, 512, 513, 514, 515, 516, 517, 518, 519, 520, 521, 522, 523, 524, 525, 526, 527, 528, 529, 530, 531, 532, 533, 534, 535, 536, 537, 538, 539, 540, 541, 542, 543, 544, 545, 546, 547], [0.001009, 0.03651, 0.004737, 0.0, 0.0, 0.0, 0.0, 0.0, 0.0, 0.0, 0.0, 0.0, 0.0, 0.2669, 0.2743, 0.2737, 0.2743, 0.2697, 0.1044, 0.1564, 0.1907, 0.2298, 0.2743, 0.2743, 0.2709, 0.02364, 0.07769, 0.1139, 0.1411, 0.1742, 1.679e-05, 0.2913, 0.3317, 0.3404, 0.2743, 0.2743, 0.2743, 0.2743, 0.2743, 0.01053, 0.04224, 0.07106, 0.06511, 0.1608, 0.1965, 0.2348, 0.2296, 0.1776, 0.1374, 0.08907, 0.05961, 0.03137, 0.4402, 0.4577, 0.2951, 0.2506, 0.2743, 0.2743, 0.2743, 0.2743, 0.00681, 0.002203, 0.02002, 0.2703, 0.2742, 0.543, 0.5623, 0.5542, 0.2964, 0.2743, 0.2743, 0.2743, 0.2743, 0.1063, 0.1347, 0.1709, 0.1243, 0.09801, 0.07815, 0.02516, 0.6389, 0.6119, 0.5847, 0.5179, 0.324, 0.2743, 0.2743, 0.2743, 0.2743, 0.2724, 0.003994, 0.05605, 0.2609, 0.2743, 0.4773, 0.4575, 0.4345, 0.4534, 0.3425, 0.2743, 0.2743, 0.2743, 0.09736, 0.02772, 0.0547, 0.06833, 0.08754, 0.05761, 0.03964, 0.3134, 0.2492, 0.2202, 0.2418, 0.2913, 0.2743, 0.2743, 0.2743, 0.02223, 0.004029, 0.2704, 0.2743, 0.1721, 0.2601, 0.181, 0.1261, 0.1091, 0.1305, 0.1859, 0.2743, 0.2743, 0.2743, 0.2743, 0.03345, 0.008208, 0.02837, 0.07856, 0.05241, 0.0492, 0.07403, 0.1229, 0.1836, 0.2743, 0.2743, 0.2742, 0.01461, 0.04523, 0.09358, 0.1459, 0.2743, 0.2743, 0.2739, 0.2743, 0.2391, 0.03003, 0.08618, 0.1396, 0.2743, 0.2743, 0.01888, 0.04564, 0.0977, 0.1558, 0.2743, 0.2743, 0.1141, 0.2743, 0.2743, 0.09403, 0.08275, 0.05461, 0.04835, 0.07409, 0.1332, 0.2037, 0.2743, 0.2743, 0.03096, 0.009856, 0.1378, 0.105, 0.09623, 0.1271, 0.1948, 0.2743, 0.2743, 0.2743, 0.2743, 0.1247, 0.2743, 0.2743, 0.1821, 0.2089, 0.1864, 0.1845, 0.2291, 0.2981, 0.2743, 0.2743, 0.2743, 0.006068, 0.02553, 0.04481, 0.0616, 0.08707, 0.06976, 0.2816, 0.3439, 0.3785, 0.4018, 0.3061, 0.2743, 0.2743, 0.2743, 0.05643, 0.03096, 0.01223, 0.0004358, 0.2633, 0.2743, 0.2743, 0.3254, 0.3906, 0.4349, 0.4103, 0.2743, 0.2743, 0.2743, 0.2743, 0.2743, 0.002563, 0.03221, 0.0568, 0.08151, 0.1013, 0.1269, 0.3199, 0.3782, 0.4133, 0.2746, 0.2743, 0.2743, 0.2743, 0.2743]): _vg.add([_i], _w, 'REPLACE')
_vg = ob_sphere.vertex_groups.new(name='toe.R')
for _i, _w in zip([280, 281, 282, 289, 290, 292, 293, 294, 295, 296, 297, 313, 314, 315, 316, 317, 328, 329, 330, 331, 332, 333, 343, 344, 345, 346, 347, 348, 358, 359, 360, 361, 362, 363, 373, 374, 375, 376, 377, 378, 379, 388, 389, 390, 391, 392, 393, 394, 403, 404, 405, 406, 407, 408, 409, 418, 419, 420, 421, 422, 423, 424, 433, 434, 435, 436, 437, 438, 439, 448, 449, 450, 451, 452, 453, 454, 463, 464, 465, 466, 467, 468, 469, 479, 480, 481, 482, 483, 484, 485, 495, 496, 497, 498, 499, 500, 501, 510, 511, 512, 513, 514, 515, 516, 525, 526, 527, 528, 529, 530, 540, 541, 542, 543, 544, 545], [0.01468, 0.03159, 0.05061, 0.005083, 0.01721, 0.1957, 0.1649, 0.1355, 0.08766, 0.05402, 0.01062, 0.1122, 0.09419, 0.07797, 0.05291, 0.01779, 0.1427, 0.1317, 0.1207, 0.0927, 0.06271, 0.01823, 0.1789, 0.203, 0.209, 0.1703, 0.1158, 0.05786, 0.3886, 0.4177, 0.436, 0.3273, 0.2098, 0.09343, 0.5955, 0.6688, 0.6914, 0.6057, 0.362, 0.159, 0.01692, 0.7635, 0.8258, 0.8371, 0.7662, 0.5768, 0.2535, 0.05024, 0.8962, 0.9238, 0.9201, 0.8547, 0.6947, 0.3652, 0.07191, 0.9567, 0.9702, 0.9621, 0.8987, 0.7545, 0.4647, 0.09225, 0.9988, 0.9883, 0.9749, 0.9119, 0.7723, 0.4943, 0.1041, 0.9589, 0.9683, 0.9607, 0.8985, 0.7532, 0.467, 0.1006, 0.9044, 0.9231, 0.9198, 0.8539, 0.6902, 0.381, 0.08477, 0.7959, 0.8407, 0.8439, 0.7657, 0.577, 0.2885, 0.06399, 0.6627, 0.7063, 0.7068, 0.6061, 0.3907, 0.1866, 0.03674, 0.5142, 0.4778, 0.4443, 0.3557, 0.2367, 0.1137, 0.009771, 0.3828, 0.3433, 0.2999, 0.2206, 0.1458, 0.07412, 0.2818, 0.2455, 0.2066, 0.1411, 0.09005, 0.04588]): _vg.add([_i], _w, 'REPLACE')
_vg = ob_sphere.vertex_groups.new(name='heel.R')
for _i, _w in zip([274, 275, 276, 277, 278, 279, 280, 281, 282, 283, 284, 285, 286, 287, 288, 289, 290, 291, 292, 293, 294, 295, 296, 297, 298, 299, 300, 301, 302, 303, 304, 305, 306, 307, 308, 309, 310, 311, 312, 313, 314, 315, 316, 317, 318, 319, 320, 321, 322, 323, 324, 325, 326, 327, 328, 329, 330, 331, 332, 333, 334, 335, 336, 337, 338, 339, 340, 341, 342, 343, 344, 345, 346, 347, 348, 351, 352, 353, 354, 355, 356, 357, 358, 359, 360, 361, 366, 367, 368, 369, 370, 371, 372, 373, 381, 382, 383, 384, 385, 386, 387, 396, 397, 398, 399, 400, 401, 402, 411, 412, 413, 414, 415, 416, 417, 426, 427, 428, 429, 430, 431, 432, 441, 442, 443, 444, 445, 446, 447, 456, 457, 458, 459, 460, 461, 462, 471, 472, 473, 474, 475, 476, 477, 478, 487, 488, 489, 490, 491, 492, 493, 494, 495, 496, 497, 503, 504, 505, 506, 507, 508, 509, 510, 511, 512, 513, 514, 518, 519, 520, 521, 522, 523, 524, 525, 526, 527, 528, 529, 530, 531, 532, 533, 534, 535, 536, 537, 538, 539, 540, 541, 542, 543, 544, 545, 546, 547], [0.3782, 0.3906, 0.4265, 0.4892, 0.6239, 0.6776, 0.6746, 0.6474, 0.6056, 0.4355, 0.5251, 0.6141, 0.7102, 0.7549, 0.7499, 0.723, 0.6816, 0.3926, 0.3622, 0.3055, 0.2566, 0.1974, 0.149, 0.1054, 0.07209, 0.04834, 0.4291, 0.4892, 0.6124, 0.6608, 0.6578, 0.6307, 0.5914, 0.6529, 0.6974, 0.7267, 0.7352, 0.6958, 0.6078, 0.3267, 0.2734, 0.228, 0.1769, 0.1332, 0.09167, 0.06158, 0.03635, 0.5239, 0.4364, 0.4803, 0.5978, 0.6902, 0.7622, 0.7956, 0.1961, 0.1536, 0.1243, 0.0952, 0.07351, 0.05274, 0.02386, 0.01107, 0.7892, 0.7663, 0.7309, 0.7968, 0.8249, 0.842, 0.8443, 0.07838, 0.06374, 0.05566, 0.04694, 0.03216, 0.01122, 0.8136, 0.7495, 0.6549, 0.5236, 0.5581, 0.6981, 0.7927, 0.05205, 0.02551, 0.007412, 0.0005012, 0.853, 0.8833, 0.8856, 0.8736, 0.8515, 0.8981, 0.9133, 0.01304, 0.9207, 0.9138, 0.8824, 0.8238, 0.7298, 0.5843, 0.6027, 0.7515, 0.8451, 0.9033, 0.9361, 0.9459, 0.9408, 0.9276, 0.951, 0.9606, 0.963, 0.9506, 0.9166, 0.8581, 0.7644, 0.6136, 0.6172, 0.7691, 0.8632, 0.9224, 0.9573, 0.9719, 0.9724, 0.9676, 0.9803, 0.9756, 0.972, 0.9561, 0.9205, 0.8606, 0.7657, 0.6137, 0.6029, 0.754, 0.8501, 0.9108, 0.9461, 0.9593, 0.9572, 0.9472, 0.9108, 0.9286, 0.9362, 0.9272, 0.02643, 0.8927, 0.8308, 0.7332, 0.5846, 0.5585, 0.7021, 0.8011, 0.05668, 0.02422, 0.007935, 0.8657, 0.8993, 0.9037, 0.8916, 0.8686, 0.8196, 0.8465, 0.1044, 0.07452, 0.05772, 0.03593, 0.01864, 0.8628, 0.8627, 0.8281, 0.7586, 0.6589, 0.524, 0.4803, 0.1641, 0.1259, 0.09987, 0.07282, 0.05599, 0.0318, 0.008548, 0.001375, 0.601, 0.6989, 0.7774, 0.8153, 0.812, 0.7902, 0.7555, 0.2546, 0.2027, 0.1634, 0.1198, 0.09028, 0.06534, 0.04288, 0.0219]): _vg.add([_i], _w, 'REPLACE')
_m = ob_sphere.modifiers.new('Armature', 'ARMATURE')

# ---- collection membership
col_collection_1.objects.link(ob_sphere)

# ---- scene / render settings (as saved in the file)
scene.frame_start = 1; scene.frame_end = 250; scene.frame_set(1)
scene.render.engine = 'BLENDER_EEVEE_NEXT'
scene.render.resolution_percentage = 50
scene.render.dither_intensity = 0.0
scene.cycles.use_denoising = False
scene.cycles.samples = 128
scene.cycles.sampling_pattern = 'TABULATED_SOBOL'
scene.cycles.light_sampling_threshold = 0.0
scene.cycles.use_adaptive_sampling = False
scene.cycles.use_light_tree = False
scene.cycles.blur_glossy = 0.0
scene.cycles.sample_clamp_indirect = 0.0
scene.view_settings.view_transform = 'Standard'
bpy.context.view_layer.update()

# ---- added for rendering (the .blend has no active camera and no usable light): camera, sun
cam_auto = bpy.data.cameras.new('AutoCamera')
cam_auto.lens = 50.0
cam_auto.sensor_width = 36.0
cam_auto.clip_end = 1000.0
ob_auto_camera = bpy.data.objects.new('AutoCamera', cam_auto)
scene.collection.objects.link(ob_auto_camera)
ob_auto_camera.location = (0.558918, -0.700105, 0.498841)
ob_auto_camera.rotation_euler = (1.09748, -7.21219e-08, 0.694738)
scene.camera = ob_auto_camera
light_auto_sun = bpy.data.lights.new('AutoSun', 'SUN')
light_auto_sun.energy = 3.0
light_auto_sun.angle = 0.0523599
ob_auto_sun = bpy.data.objects.new('AutoSun', light_auto_sun)
scene.collection.objects.link(ob_auto_sun)
ob_auto_sun.rotation_euler = (0.872665, 0.174533, 0.523599)
bpy.context.view_layer.update()
